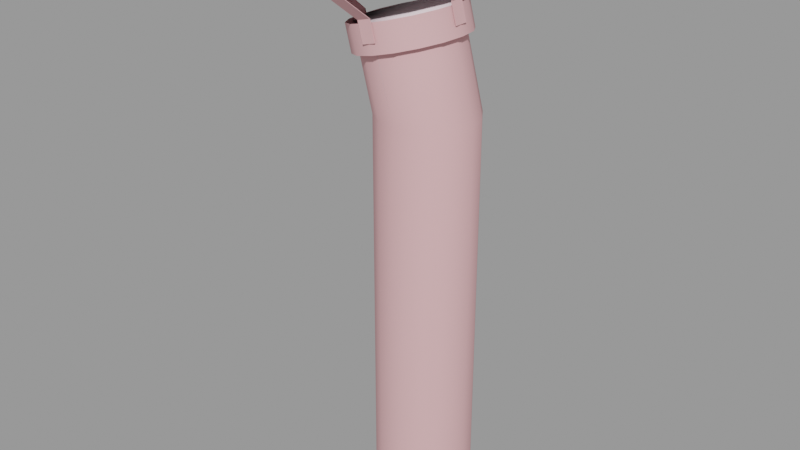 # Source: chimney005.blend  (saved by Blender 2.92.15; exported with 4.5.12 LTS)
import bpy
from mathutils import Matrix  # noqa: F401  (used for matrix-valued properties, if any)

bpy.ops.wm.read_factory_settings(use_empty=True)
scene = bpy.context.scene
scene.name = 'chimney005.qc'

# ---- collections
col_chimney005 = bpy.data.collections.new('chimney005'); scene.collection.children.link(col_chimney005)

# ---- materials (node trees are filled in below, after node groups)
mat_chimney005 = bpy.data.materials.new('chimney005')
mat_chimney005.use_transparent_shadow = False
mat_chimney005.diffuse_color = (0.7619, 0.4238, 0.4386, 1.0)
mat_phy = bpy.data.materials.new('  phy')
mat_phy.use_transparent_shadow = False
mat_phy.diffuse_color = (0.9306, 0.7692, 0.8204, 1.0)

# ---- material node trees

# ---- meshes
me_chimney005_reference = bpy.data.meshes.new('Chimney005_reference')
me_chimney005_reference.from_pydata([(-4.561, -8.125, 75.16), (-3.535, -12.13, 79.06), (-5.467, -12.13, 78.54), (-2.629, -8.125, 75.68), (-6.96, -4e-06, 87.98), (-9.196, -11.09, 78.58), (-4.76, -12.0, 79.76), (-15.47, 4.592, 76.9), (-6.96, -4e-06, 87.98), (-6.96, -4e-06, 87.98), (-15.47, 4.592, 76.9), (-16.35, -4e-06, 76.66), (-15.47, -4.592, 76.9), (-12.96, -8.485, 77.57), (-6.96, -4e-06, 87.98), (-6.96, -4e-06, 87.98), (-12.96, -8.485, 77.57), (-6.96, -4e-06, 87.98), (-6.96, -4e-06, 87.98), (-9.196, -11.09, 78.58), (-6.96, -4e-06, 87.98), (-6.96, -4e-06, 87.98), (-4.76, -12.0, 79.76), (-0.3243, -11.09, 80.95), (3.436, -8.485, 81.96), (-6.96, -4e-06, 87.98), (-6.96, -4e-06, 87.98), (3.436, -8.485, 81.96), (5.949, -4.592, 82.63), (6.831, -4e-06, 82.87), (-6.96, -4e-06, 87.98), (-6.96, -4e-06, 87.98), (6.831, -4e-06, 82.87), (5.949, 4.592, 82.63), (-6.96, -4e-06, 87.98), (-6.96, -4e-06, 87.98), (5.949, 4.592, 82.63), (3.436, 8.485, 81.96), (-6.96, -4e-06, 87.98), (-6.96, -4e-06, 87.98), (3.436, 8.485, 81.96), (-0.3243, 11.09, 80.95), (-6.96, -4e-06, 87.98), (-6.96, -4e-06, 87.98), (-0.3243, 11.09, 80.95), (-4.76, 12.0, 79.76), (-9.196, 11.09, 78.58), (-6.96, -4e-06, 87.98), (-6.96, -4e-06, 87.98), (-9.196, 11.09, 78.58), (-12.96, 8.485, 77.57), (5.297, -3e-06, 73.14), (3.816, -2.679, 72.75), (4.331, -3e-06, 72.88), (4.708, 3.061, 72.98), (3.816, 2.679, 72.75), (3.033, 5.657, 72.54), (2.35, 4.95, 72.35), (0.5265, 7.391, 71.86), (0.1568, 6.467, 71.76), (-2.431, 8.0, 71.07), (-2.431, 7.0, 71.07), (-5.388, 7.391, 70.28), (-5.018, 6.467, 70.38), (-7.895, 5.657, 69.61), (-7.212, 4.95, 69.79), (-9.57, 3.061, 69.16), (-8.677, 2.679, 69.4), (-10.16, -3e-06, 69.0), (-9.192, -3e-06, 69.26), (-9.57, -3.061, 69.16), (-8.677, -2.679, 69.4), (-7.895, -5.657, 69.61), (-7.212, -4.95, 69.79), (-5.388, -7.391, 70.28), (-5.018, -6.467, 70.38), (-2.431, -8.0, 71.07), (-2.431, -7.0, 71.07), (0.5265, -7.391, 71.86), (0.1568, -6.467, 71.76), (3.033, -5.657, 72.54), (2.35, -4.95, 72.35), (4.708, -3.061, 72.98), (0.0, 7.0, 62.0), (2.773, 6.467, 62.0), (5.124, 4.95, 62.0), (6.695, 2.679, 62.0), (7.247, -3e-06, 62.0), (6.695, -2.679, 62.0), (5.124, -4.95, 62.0), (2.773, -6.467, 62.0), (0.0, -7.0, 62.0), (-2.773, -6.467, 62.0), (-5.124, -4.95, 62.0), (-6.695, -2.679, 62.0), (-7.247, -3e-06, 62.0), (-6.695, 2.679, 62.0), (-5.124, 4.95, 62.0), (-2.773, 6.467, 62.0), (-0.06552, 11.09, 79.99), (-4.501, 12.0, 78.8), (3.695, 8.485, 81.0), (6.208, 4.592, 81.67), (7.09, -4e-06, 81.9), (6.208, -4.592, 81.67), (3.695, -8.485, 81.0), (-0.06552, -11.09, 79.99), (-4.501, -12.0, 78.8), (-8.937, -11.09, 77.61), (-12.7, -8.485, 76.6), (-15.21, -4.592, 75.93), (-16.09, -4e-06, 75.69), (-15.21, 4.592, 75.93), (-12.7, 8.485, 76.6), (-8.937, 11.09, 77.61), (-6.423, 7.391, 74.14), (-3.466, 8.0, 74.94), (-8.93, 5.657, 73.47), (-10.61, 3.061, 73.02), (-11.19, -3e-06, 72.86), (-10.61, -3.061, 73.02), (-8.93, -5.657, 73.47), (-6.423, -7.391, 74.14), (-3.466, -8.0, 74.94), (-0.5088, -7.391, 75.73), (1.998, -5.657, 76.4), (3.673, -3.061, 76.85), (4.261, -3e-06, 77.01), (3.673, 3.061, 76.85), (1.998, 5.657, 76.4), (-0.5088, 7.391, 75.73), (2.773, 6.467, 0.0), (0.0, 7.0, 0.0), (5.124, 4.95, 0.0), (6.695, 2.679, 0.0), (7.247, 0.0, 0.0), (6.695, -2.679, 0.0), (5.124, -4.95, 0.0), (2.773, -6.467, 0.0), (0.0, -7.0, 0.0), (-2.773, -6.467, 0.0), (-5.124, -4.95, 0.0), (-6.695, -2.679, 0.0), (-7.247, 0.0, 0.0), (-6.695, 2.679, 0.0), (-5.124, 4.95, 0.0), (-2.773, 6.467, 0.0), (-3.535, 12.12, 79.06), (-3.859, 12.12, 80.27), (-3.859, 12.0, 80.27), (-3.535, 12.0, 79.06), (-2.629, 8.0, 75.68), (-2.629, 8.125, 75.68), (-1.853, 8.125, 72.78), (-1.853, 8.0, 72.78), (-4.561, 8.125, 75.16), (-3.785, 8.125, 72.26), (-3.785, 8.0, 72.26), (-4.561, 8.0, 75.16), (-5.467, 12.12, 78.54), (-5.467, 12.0, 78.54), (-5.791, 12.12, 79.75), (-5.791, 12.0, 79.75), (-11.44, -1.0, 73.32), (-10.67, -1.0, 70.42), (-10.55, -1.0, 70.45), (-11.32, -1.0, 73.35), (-16.21, -1.0, 75.66), (-16.09, -1.0, 75.69), (-16.54, -1.0, 76.87), (-16.42, -1.0, 76.9), (-3.785, -8.0, 72.26), (-1.853, -8.125, 72.78), (-3.785, -8.125, 72.26), (-1.853, -8.0, 72.78), (-5.791, -12.13, 79.75), (-5.791, -12.0, 79.75), (-5.467, -12.0, 78.54), (-4.561, -8.0, 75.16), (-2.629, -8.0, 75.68), (-3.535, -12.0, 79.06), (-3.859, -12.13, 80.27), (-3.859, -12.0, 80.27), (4.253, -1.0, 77.52), (7.211, 1.0, 81.94), (7.211, -1.0, 81.94), (4.253, 1.0, 77.52), (4.908, -1.0, 74.59), (5.029, 1.0, 74.62), (5.029, -1.0, 74.62), (4.908, 1.0, 74.59), (6.887, -1.0, 83.14), (6.766, -1.0, 83.11), (7.09, -1.0, 81.9), (4.132, -1.0, 77.49), (4.132, 1.0, 77.49), (7.09, 1.0, 81.9), (6.887, 1.0, 83.14), (6.766, 1.0, 83.11), (-11.44, 1.0, 73.32), (-16.21, 1.0, 75.66), (-10.55, 1.0, 70.45), (-10.67, 1.0, 70.42), (-16.54, 1.0, 76.87), (-16.42, 1.0, 76.9), (-16.09, 1.0, 75.69), (-11.32, 1.0, 73.35)], [], [(0, 1, 2), (0, 3, 1), (4, 5, 6), (8, 9, 10), (10, 11, 9), (11, 12, 9), (9, 12, 13), (14, 15, 16), (15, 16, 5), (17, 18, 19), (20, 21, 22), (22, 23, 21), (21, 23, 24), (25, 26, 27), (27, 28, 26), (26, 28, 29), (30, 31, 32), (31, 32, 33), (34, 35, 36), (35, 36, 37), (38, 39, 40), (39, 40, 41), (42, 43, 44), (44, 45, 43), (43, 45, 46), (47, 48, 49), (49, 50, 48), (48, 50, 10), (51, 52, 53), (54, 51, 53), (54, 53, 55), (56, 54, 55), (56, 55, 57), (58, 56, 57), (58, 57, 59), (60, 58, 59), (60, 59, 61), (62, 60, 61), (62, 61, 63), (64, 62, 63), (64, 63, 65), (65, 66, 64), (65, 67, 66), (68, 66, 67), (68, 67, 69), (70, 68, 69), (70, 69, 71), (72, 70, 71), (72, 71, 73), (74, 72, 73), (74, 73, 75), (76, 74, 75), (76, 75, 77), (78, 76, 77), (78, 77, 79), (80, 78, 79), (80, 79, 81), (82, 80, 81), (82, 81, 52), (51, 82, 52), (59, 83, 61), (59, 84, 83), (57, 84, 59), (57, 85, 84), (55, 85, 57), (55, 86, 85), (55, 87, 86), (55, 53, 87), (53, 88, 87), (53, 52, 88), (52, 89, 88), (52, 81, 89), (81, 90, 89), (81, 79, 90), (79, 91, 90), (79, 77, 91), (77, 92, 91), (77, 75, 92), (75, 93, 92), (75, 73, 93), (73, 94, 93), (73, 71, 94), (71, 95, 94), (71, 69, 95), (69, 96, 95), (69, 67, 96), (65, 96, 67), (65, 97, 96), (65, 98, 97), (65, 63, 98), (63, 83, 98), (63, 61, 83), (45, 99, 100), (45, 44, 99), (44, 101, 99), (44, 40, 101), (40, 102, 101), (40, 36, 102), (36, 103, 102), (36, 32, 103), (32, 104, 103), (32, 28, 104), (28, 105, 104), (28, 27, 105), (27, 106, 105), (27, 23, 106), (23, 107, 106), (23, 22, 107), (22, 108, 107), (22, 19, 108), (19, 109, 108), (19, 16, 109), (16, 110, 109), (16, 12, 110), (12, 111, 110), (12, 11, 111), (11, 112, 111), (11, 10, 112), (10, 113, 112), (10, 50, 113), (50, 114, 113), (50, 49, 114), (49, 100, 114), (49, 45, 100), (60, 115, 116), (60, 62, 115), (62, 117, 115), (62, 64, 117), (64, 118, 117), (64, 66, 118), (66, 119, 118), (66, 68, 119), (68, 120, 119), (68, 70, 120), (70, 121, 120), (70, 72, 121), (72, 122, 121), (72, 74, 122), (74, 123, 122), (74, 76, 123), (76, 124, 123), (76, 78, 124), (78, 125, 124), (78, 80, 125), (80, 126, 125), (80, 82, 126), (82, 127, 126), (82, 51, 127), (51, 128, 127), (51, 54, 128), (54, 129, 128), (54, 56, 129), (56, 130, 129), (56, 58, 130), (58, 116, 130), (58, 60, 116), (83, 131, 132), (83, 84, 131), (84, 133, 131), (84, 85, 133), (85, 134, 133), (85, 86, 134), (86, 135, 134), (86, 87, 135), (87, 136, 135), (87, 88, 136), (88, 137, 136), (88, 89, 137), (89, 138, 137), (89, 90, 138), (90, 139, 138), (90, 91, 139), (91, 140, 139), (91, 92, 140), (92, 141, 140), (92, 93, 141), (93, 142, 141), (93, 94, 142), (94, 143, 142), (94, 95, 143), (95, 144, 143), (95, 96, 144), (96, 145, 144), (96, 97, 145), (97, 146, 145), (97, 98, 146), (98, 132, 146), (98, 83, 132), (147, 148, 149), (147, 149, 150), (151, 147, 150), (151, 152, 147), (151, 153, 152), (151, 154, 153), (155, 156, 157), (155, 157, 158), (158, 159, 155), (158, 160, 159), (160, 161, 159), (160, 162, 161), (163, 164, 165), (163, 165, 166), (166, 167, 163), (166, 168, 167), (168, 169, 167), (168, 170, 169), (171, 172, 173), (171, 174, 172), (2, 175, 176), (2, 176, 177), (178, 2, 177), (178, 0, 2), (178, 173, 0), (178, 171, 173), (3, 172, 174), (3, 174, 179), (179, 1, 3), (179, 180, 1), (180, 181, 1), (180, 182, 181), (0, 172, 3), (0, 173, 172), (1, 175, 2), (1, 181, 175), (183, 184, 185), (183, 186, 184), (187, 188, 189), (187, 190, 188), (185, 191, 192), (185, 192, 193), (194, 185, 193), (194, 183, 185), (194, 189, 183), (194, 187, 189), (186, 188, 190), (186, 190, 195), (195, 184, 186), (195, 196, 184), (196, 197, 184), (196, 198, 197), (183, 188, 186), (183, 189, 188), (184, 191, 185), (184, 197, 191), (152, 159, 147), (152, 155, 159), (154, 156, 153), (154, 157, 156), (152, 156, 155), (152, 153, 156), (159, 148, 147), (159, 161, 148), (199, 167, 200), (199, 163, 167), (201, 164, 202), (201, 165, 164), (200, 203, 204), (200, 204, 205), (206, 200, 205), (206, 199, 200), (206, 202, 199), (206, 201, 202), (199, 164, 163), (199, 202, 164), (167, 203, 200), (167, 169, 203)])
me_chimney005_reference.polygons.foreach_set('use_smooth', [True] * 266)
_k = set([(0, 2), (0, 3), (0, 173), (1, 2), (1, 3), (1, 175), (1, 181), (2, 175), (3, 172), (10, 11), (10, 50), (11, 12), (12, 110), (22, 23), (23, 106), (27, 28), (28, 104), (44, 45), (45, 100), (49, 50), (51, 54), (51, 82), (52, 53), (52, 81), (53, 55), (54, 56), (55, 57), (56, 58), (57, 59), (58, 60), (59, 61), (60, 62), (61, 63), (62, 64), (63, 65), (64, 66), (65, 67), (66, 68), (67, 69), (68, 70), (69, 71), (70, 72), (71, 73), (72, 74), (73, 75), (74, 76), (75, 77), (76, 78), (77, 79), (78, 80), (79, 81), (80, 82), (147, 148), (147, 152), (147, 159), (148, 159), (152, 153), (152, 155), (153, 154), (153, 156), (155, 156), (155, 159), (156, 157), (159, 161), (160, 161), (163, 164), (163, 167), (163, 199), (164, 165), (164, 202), (167, 169), (167, 200), (167, 203), (168, 169), (171, 173), (172, 173), (172, 174), (180, 181), (183, 185), (183, 186), (183, 189), (184, 185), (184, 186), (184, 191), (184, 197), (185, 191), (186, 188), (187, 189), (188, 189), (188, 190), (196, 197), (199, 200), (199, 202), (200, 203), (201, 202)])
me_chimney005_reference.attributes.new('sharp_edge', 'BOOLEAN', 'EDGE').data.foreach_set('value', [ (min(e.vertices), max(e.vertices)) in _k for e in me_chimney005_reference.edges])
_uv = me_chimney005_reference.uv_layers.new(name='UVMap')
_uv.uv.foreach_set('vector', [0.7578, 0.6744, 0.7682, 0.7435, 0.7406, 0.7358, 0.7578, 0.6744, 0.7854, 0.6821, 0.7682, 0.7435, 0.7564, 0.8799, 0.8586, 0.8373, 0.8676, 0.8796, 0.7564, 0.8799, 0.7564, 0.8799, 0.7129, 0.7793, 0.7129, 0.7793, 0.7552, 0.7703, 0.7564, 0.8799, 0.7552, 0.7703, 0.7977, 0.7782, 0.7564, 0.8799, 0.7564, 0.8799, 0.7977, 0.7782, 0.834, 0.8017, 0.7564, 0.8799, 0.7564, 0.8799, 0.834, 0.8017, 0.7564, 0.8799, 0.834, 0.8017, 0.8586, 0.8373, 0.7564, 0.8799, 0.7564, 0.8799, 0.8586, 0.8373, 0.7564, 0.8799, 0.7564, 0.8799, 0.8676, 0.8796, 0.8676, 0.8796, 0.8597, 0.9222, 0.7564, 0.8799, 0.7564, 0.8799, 0.8597, 0.9222, 0.8362, 0.9585, 0.7564, 0.8799, 0.7564, 0.8799, 0.8362, 0.9585, 0.8362, 0.9585, 0.8005, 0.983, 0.7564, 0.8799, 0.7564, 0.8799, 0.8005, 0.983, 0.7582, 0.992, 0.7564, 0.8799, 0.7564, 0.8799, 0.7582, 0.992, 0.7564, 0.8799, 0.7582, 0.992, 0.7157, 0.9841, 0.7564, 0.8799, 0.7564, 0.8799, 0.7157, 0.9841, 0.7564, 0.8799, 0.7157, 0.9841, 0.6794, 0.9606, 0.7564, 0.8799, 0.7564, 0.8799, 0.6794, 0.9606, 0.7564, 0.8799, 0.6794, 0.9606, 0.6549, 0.925, 0.7564, 0.8799, 0.7564, 0.8799, 0.6549, 0.925, 0.6549, 0.925, 0.6459, 0.8827, 0.7564, 0.8799, 0.7564, 0.8799, 0.6459, 0.8827, 0.6537, 0.8401, 0.7564, 0.8799, 0.7564, 0.8799, 0.6537, 0.8401, 0.6537, 0.8401, 0.6773, 0.8039, 0.7564, 0.8799, 0.7564, 0.8799, 0.6773, 0.8039, 0.7129, 0.7793, 0.5288, 0.992, 0.4917, 0.9708, 0.5288, 0.9782, 0.5712, 0.9836, 0.5288, 0.992, 0.5288, 0.9782, 0.5712, 0.9836, 0.5288, 0.9782, 0.5659, 0.9708, 0.6072, 0.9595, 0.5712, 0.9836, 0.5659, 0.9708, 0.6072, 0.9595, 0.5659, 0.9708, 0.5974, 0.9497, 0.6312, 0.9236, 0.6072, 0.9595, 0.5974, 0.9497, 0.6312, 0.9236, 0.5974, 0.9497, 0.6184, 0.9183, 0.6397, 0.8812, 0.6312, 0.9236, 0.6184, 0.9183, 0.6397, 0.8812, 0.6184, 0.9183, 0.6258, 0.8812, 0.6312, 0.8387, 0.6397, 0.8812, 0.6258, 0.8812, 0.6312, 0.8387, 0.6258, 0.8812, 0.6184, 0.844, 0.6072, 0.8028, 0.6312, 0.8387, 0.6184, 0.844, 0.6072, 0.8028, 0.6184, 0.844, 0.5974, 0.8126, 0.5974, 0.8126, 0.5712, 0.7787, 0.6072, 0.8028, 0.5974, 0.8126, 0.5659, 0.7915, 0.5712, 0.7787, 0.5288, 0.7703, 0.5712, 0.7787, 0.5659, 0.7915, 0.5288, 0.7703, 0.5659, 0.7915, 0.5288, 0.7842, 0.4864, 0.7787, 0.5288, 0.7703, 0.5288, 0.7842, 0.4864, 0.7787, 0.5288, 0.7842, 0.4917, 0.7915, 0.4504, 0.8028, 0.4864, 0.7787, 0.4917, 0.7915, 0.4504, 0.8028, 0.4917, 0.7915, 0.4602, 0.8126, 0.4264, 0.8387, 0.4504, 0.8028, 0.4602, 0.8126, 0.4264, 0.8387, 0.4602, 0.8126, 0.4392, 0.844, 0.418, 0.8812, 0.4264, 0.8387, 0.4392, 0.844, 0.418, 0.8812, 0.4392, 0.844, 0.4318, 0.8812, 0.4264, 0.9236, 0.418, 0.8812, 0.4318, 0.8812, 0.4264, 0.9236, 0.4318, 0.8812, 0.4392, 0.9183, 0.4504, 0.9595, 0.4264, 0.9236, 0.4392, 0.9183, 0.4504, 0.9595, 0.4392, 0.9183, 0.4602, 0.9497, 0.4864, 0.9836, 0.4504, 0.9595, 0.4602, 0.9497, 0.4864, 0.9836, 0.4602, 0.9497, 0.4917, 0.9708, 0.5288, 0.992, 0.4864, 0.9836, 0.4917, 0.9708, 0.3819, 0.9488, 0.4073, 0.8796, 0.4066, 0.9489, 0.3819, 0.9488, 0.3827, 0.8742, 0.4073, 0.8796, 0.3572, 0.9486, 0.3827, 0.8742, 0.3819, 0.9488, 0.3572, 0.9486, 0.3578, 0.8695, 0.3827, 0.8742, 0.3324, 0.9485, 0.3578, 0.8695, 0.3572, 0.9486, 0.3324, 0.9485, 0.3327, 0.8664, 0.3578, 0.8695, 0.3324, 0.9485, 0.3075, 0.8653, 0.3327, 0.8664, 0.3324, 0.9485, 0.3075, 0.9485, 0.3075, 0.8653, 0.3075, 0.9485, 0.2823, 0.8664, 0.3075, 0.8653, 0.3075, 0.9485, 0.2826, 0.9485, 0.2823, 0.8664, 0.2826, 0.9485, 0.2572, 0.8695, 0.2823, 0.8664, 0.2826, 0.9485, 0.2578, 0.9486, 0.2572, 0.8695, 0.2578, 0.9486, 0.2323, 0.8742, 0.2572, 0.8695, 0.2578, 0.9486, 0.2331, 0.9488, 0.2323, 0.8742, 0.2331, 0.9488, 0.2077, 0.8796, 0.2323, 0.8742, 0.2331, 0.9488, 0.2084, 0.9489, 0.2077, 0.8796, 0.2084, 0.9489, 0.1832, 0.8851, 0.2077, 0.8796, 0.2084, 0.9489, 0.1839, 0.9491, 0.1832, 0.8851, 0.1839, 0.9491, 0.159, 0.8897, 0.1832, 0.8851, 0.1839, 0.9491, 0.1594, 0.9493, 0.159, 0.8897, 0.1594, 0.9493, 0.1348, 0.8928, 0.159, 0.8897, 0.1594, 0.9493, 0.135, 0.9494, 0.1348, 0.8928, 0.135, 0.9494, 0.1106, 0.8939, 0.1348, 0.8928, 0.135, 0.9494, 0.1106, 0.9494, 0.1106, 0.8939, 0.1106, 0.9494, 0.08651, 0.8928, 0.1106, 0.8939, 0.1106, 0.9494, 0.08629, 0.9494, 0.08651, 0.8928, 0.0619, 0.9493, 0.08651, 0.8928, 0.08629, 0.9494, 0.0619, 0.9493, 0.06233, 0.8897, 0.08651, 0.8928, 0.0619, 0.9493, 0.03805, 0.8851, 0.06233, 0.8897, 0.0619, 0.9493, 0.03743, 0.9491, 0.03805, 0.8851, 0.03743, 0.9491, 0.01362, 0.8796, 0.03805, 0.8851, 0.03743, 0.9491, 0.01288, 0.9489, 0.01362, 0.8796, 0.4059, 0.9892, 0.3813, 0.9815, 0.4059, 0.9818, 0.4059, 0.9892, 0.3813, 0.9889, 0.3813, 0.9815, 0.3813, 0.9889, 0.3567, 0.9813, 0.3813, 0.9815, 0.3813, 0.9889, 0.3567, 0.9887, 0.3567, 0.9813, 0.3567, 0.9887, 0.3321, 0.9811, 0.3567, 0.9813, 0.3567, 0.9887, 0.3321, 0.9885, 0.3321, 0.9811, 0.3321, 0.9885, 0.3075, 0.981, 0.3321, 0.9811, 0.3321, 0.9885, 0.3075, 0.9884, 0.3075, 0.981, 0.3075, 0.9884, 0.2829, 0.9811, 0.3075, 0.981, 0.3075, 0.9884, 0.2829, 0.9885, 0.2829, 0.9811, 0.2829, 0.9885, 0.2583, 0.9813, 0.2829, 0.9811, 0.2829, 0.9885, 0.2583, 0.9887, 0.2583, 0.9813, 0.2583, 0.9887, 0.2337, 0.9815, 0.2583, 0.9813, 0.2583, 0.9887, 0.2337, 0.9889, 0.2337, 0.9815, 0.2337, 0.9889, 0.209, 0.9818, 0.2337, 0.9815, 0.2337, 0.9889, 0.2091, 0.9892, 0.209, 0.9818, 0.2091, 0.9892, 0.1844, 0.9821, 0.209, 0.9818, 0.2091, 0.9892, 0.1845, 0.9895, 0.1844, 0.9821, 0.1845, 0.9895, 0.1598, 0.9824, 0.1844, 0.9821, 0.1845, 0.9895, 0.1599, 0.9897, 0.1598, 0.9824, 0.1599, 0.9897, 0.1352, 0.9825, 0.1598, 0.9824, 0.1599, 0.9897, 0.1353, 0.9899, 0.1352, 0.9825, 0.1353, 0.9899, 0.1106, 0.9826, 0.1352, 0.9825, 0.1353, 0.9899, 0.1106, 0.99, 0.1106, 0.9826, 0.1106, 0.99, 0.08604, 0.9825, 0.1106, 0.9826, 0.1106, 0.99, 0.08603, 0.9899, 0.08604, 0.9825, 0.08603, 0.9899, 0.06145, 0.9824, 0.08604, 0.9825, 0.08603, 0.9899, 0.06141, 0.9897, 0.06145, 0.9824, 0.06141, 0.9897, 0.03684, 0.9821, 0.06145, 0.9824, 0.06141, 0.9897, 0.0368, 0.9895, 0.03684, 0.9821, 0.0368, 0.9895, 0.01224, 0.9818, 0.03684, 0.9821, 0.0368, 0.9895, 0.0122, 0.9892, 0.01224, 0.9818, 0.0128, 0.9489, 0.03711, 0.9787, 0.01253, 0.9785, 0.0128, 0.9489, 0.03736, 0.9491, 0.03711, 0.9787, 0.03736, 0.9491, 0.06165, 0.9788, 0.03711, 0.9787, 0.03736, 0.9491, 0.06184, 0.9493, 0.06165, 0.9788, 0.06184, 0.9493, 0.08615, 0.979, 0.06165, 0.9788, 0.06184, 0.9493, 0.08626, 0.9494, 0.08615, 0.979, 0.08626, 0.9494, 0.1106, 0.979, 0.08615, 0.979, 0.08626, 0.9494, 0.1106, 0.9495, 0.1106, 0.979, 0.1106, 0.9495, 0.1351, 0.979, 0.1106, 0.979, 0.1106, 0.9495, 0.135, 0.9494, 0.1351, 0.979, 0.135, 0.9494, 0.1596, 0.9788, 0.1351, 0.979, 0.135, 0.9494, 0.1594, 0.9493, 0.1596, 0.9788, 0.1594, 0.9493, 0.1842, 0.9787, 0.1596, 0.9788, 0.1594, 0.9493, 0.1839, 0.9491, 0.1842, 0.9787, 0.1839, 0.9491, 0.2088, 0.9785, 0.1842, 0.9787, 0.1839, 0.9491, 0.2085, 0.9489, 0.2088, 0.9785, 0.2085, 0.9489, 0.2334, 0.9783, 0.2088, 0.9785, 0.2085, 0.9489, 0.2331, 0.9488, 0.2334, 0.9783, 0.2331, 0.9488, 0.2581, 0.9781, 0.2334, 0.9783, 0.2331, 0.9488, 0.2579, 0.9486, 0.2581, 0.9781, 0.2579, 0.9486, 0.2828, 0.978, 0.2581, 0.9781, 0.2579, 0.9486, 0.2827, 0.9485, 0.2828, 0.978, 0.2827, 0.9485, 0.3075, 0.978, 0.2828, 0.978, 0.2827, 0.9485, 0.3075, 0.9484, 0.3075, 0.978, 0.3075, 0.9484, 0.3322, 0.978, 0.3075, 0.978, 0.3075, 0.9484, 0.3323, 0.9485, 0.3322, 0.978, 0.3323, 0.9485, 0.3569, 0.9781, 0.3322, 0.978, 0.3323, 0.9485, 0.3571, 0.9486, 0.3569, 0.9781, 0.3571, 0.9486, 0.3816, 0.9783, 0.3569, 0.9781, 0.3571, 0.9486, 0.3818, 0.9488, 0.3816, 0.9783, 0.3818, 0.9488, 0.4062, 0.9785, 0.3816, 0.9783, 0.3818, 0.9488, 0.4065, 0.9489, 0.4062, 0.9785, 0.4051, 0.8547, 0.3798, 0.09973, 0.4051, 0.09973, 0.4051, 0.8547, 0.3798, 0.8547, 0.3798, 0.09973, 0.3798, 0.8547, 0.355, 0.09973, 0.3798, 0.09973, 0.3798, 0.8547, 0.355, 0.8547, 0.355, 0.09973, 0.355, 0.8547, 0.3309, 0.09973, 0.355, 0.09973, 0.355, 0.8547, 0.3309, 0.8547, 0.3309, 0.09973, 0.3309, 0.8547, 0.3071, 0.09973, 0.3309, 0.09973, 0.3309, 0.8547, 0.3071, 0.8547, 0.3071, 0.09973, 0.3071, 0.8547, 0.2834, 0.09973, 0.3071, 0.09973, 0.3071, 0.8547, 0.2834, 0.8547, 0.2834, 0.09973, 0.2834, 0.8547, 0.2592, 0.09973, 0.2834, 0.09973, 0.2834, 0.8547, 0.2592, 0.8547, 0.2592, 0.09973, 0.2592, 0.8547, 0.2344, 0.09973, 0.2592, 0.09973, 0.2592, 0.8547, 0.2344, 0.8547, 0.2344, 0.09973, 0.2344, 0.8547, 0.2091, 0.09973, 0.2344, 0.09973, 0.2344, 0.8547, 0.2091, 0.8547, 0.2091, 0.09973, 0.2091, 0.8547, 0.1838, 0.09973, 0.2091, 0.09973, 0.2091, 0.8547, 0.1838, 0.8547, 0.1838, 0.09973, 0.1838, 0.8547, 0.159, 0.09973, 0.1838, 0.09973, 0.1838, 0.8547, 0.159, 0.8547, 0.159, 0.09973, 0.159, 0.8547, 0.1348, 0.09973, 0.159, 0.09973, 0.159, 0.8547, 0.1348, 0.8547, 0.1348, 0.09973, 0.1348, 0.8547, 0.1111, 0.09973, 0.1348, 0.09973, 0.1348, 0.8547, 0.1111, 0.8547, 0.1111, 0.09973, 0.1111, 0.8547, 0.08733, 0.09973, 0.1111, 0.09973, 0.1111, 0.8547, 0.08733, 0.8547, 0.08733, 0.09973, 0.08733, 0.8547, 0.06315, 0.09973, 0.08733, 0.09973, 0.08733, 0.8547, 0.06315, 0.8547, 0.06315, 0.09973, 0.06315, 0.8547, 0.03834, 0.09973, 0.06315, 0.09973, 0.06315, 0.8547, 0.03834, 0.8547, 0.03834, 0.09973, 0.03834, 0.8547, 0.01306, 0.09973, 0.03834, 0.09973, 0.03834, 0.8547, 0.01306, 0.8547, 0.01306, 0.09973, 0.5413, 0.7399, 0.5413, 0.7601, 0.5392, 0.7601, 0.5413, 0.7399, 0.5392, 0.7601, 0.5392, 0.7399, 0.4744, 0.6832, 0.5413, 0.7399, 0.5392, 0.7399, 0.4744, 0.6832, 0.4765, 0.6832, 0.5413, 0.7399, 0.4744, 0.6832, 0.4765, 0.6346, 0.4765, 0.6832, 0.4744, 0.6832, 0.4744, 0.6346, 0.4765, 0.6346, 0.7351, 0.6832, 0.7351, 0.6346, 0.7371, 0.6346, 0.7351, 0.6832, 0.7371, 0.6346, 0.7371, 0.6832, 0.7371, 0.6832, 0.6703, 0.7399, 0.7351, 0.6832, 0.7371, 0.6832, 0.6723, 0.7399, 0.6703, 0.7399, 0.6723, 0.7399, 0.6703, 0.7601, 0.6703, 0.7399, 0.6723, 0.7399, 0.6723, 0.7601, 0.6703, 0.7601, 0.6693, 0.6907, 0.6843, 0.6346, 0.6867, 0.6352, 0.6693, 0.6907, 0.6867, 0.6352, 0.6716, 0.6913, 0.6716, 0.6913, 0.5769, 0.7361, 0.6693, 0.6907, 0.6716, 0.6913, 0.5792, 0.7367, 0.5769, 0.7361, 0.5792, 0.7367, 0.5706, 0.7595, 0.5769, 0.7361, 0.5792, 0.7367, 0.573, 0.7601, 0.5706, 0.7595, 0.829, 0.63, 0.7994, 0.6282, 0.829, 0.6282, 0.829, 0.63, 0.7994, 0.63, 0.7994, 0.6282, 0.5448, 0.7399, 0.5448, 0.7601, 0.5428, 0.7601, 0.5448, 0.7399, 0.5428, 0.7601, 0.5428, 0.7399, 0.478, 0.6832, 0.5448, 0.7399, 0.5428, 0.7399, 0.478, 0.6832, 0.48, 0.6832, 0.5448, 0.7399, 0.478, 0.6832, 0.48, 0.6346, 0.48, 0.6832, 0.478, 0.6832, 0.478, 0.6346, 0.48, 0.6346, 0.7395, 0.6832, 0.7395, 0.6346, 0.7415, 0.6346, 0.7395, 0.6832, 0.7415, 0.6346, 0.7415, 0.6832, 0.7415, 0.6832, 0.6747, 0.7399, 0.7395, 0.6832, 0.7415, 0.6832, 0.6767, 0.7399, 0.6747, 0.7399, 0.6767, 0.7399, 0.6747, 0.7601, 0.6747, 0.7399, 0.6767, 0.7399, 0.6767, 0.7601, 0.6747, 0.7601, 0.7578, 0.6744, 0.7964, 0.6422, 0.7854, 0.6821, 0.7578, 0.6744, 0.7689, 0.6346, 0.7964, 0.6422, 0.7682, 0.7435, 0.736, 0.7524, 0.7406, 0.7358, 0.7682, 0.7435, 0.7636, 0.7601, 0.736, 0.7524, 0.8319, 0.677, 0.8613, 0.7424, 0.8319, 0.7424, 0.8319, 0.677, 0.8613, 0.677, 0.8613, 0.7424, 0.7994, 0.6302, 0.829, 0.632, 0.7994, 0.632, 0.7994, 0.6302, 0.829, 0.6302, 0.829, 0.632, 0.5525, 0.7424, 0.5478, 0.7601, 0.546, 0.7596, 0.5525, 0.7424, 0.546, 0.7596, 0.5508, 0.7419, 0.5074, 0.6771, 0.5525, 0.7424, 0.5508, 0.7419, 0.5074, 0.6771, 0.5091, 0.6776, 0.5525, 0.7424, 0.5074, 0.6771, 0.5205, 0.635, 0.5091, 0.6776, 0.5074, 0.6771, 0.5188, 0.6346, 0.5205, 0.635, 0.706, 0.6776, 0.6946, 0.635, 0.6963, 0.6346, 0.706, 0.6776, 0.6963, 0.6346, 0.7077, 0.6771, 0.7077, 0.6771, 0.6625, 0.7424, 0.706, 0.6776, 0.7077, 0.6771, 0.6643, 0.7419, 0.6625, 0.7424, 0.6643, 0.7419, 0.6673, 0.7601, 0.6625, 0.7424, 0.6643, 0.7419, 0.6691, 0.7596, 0.6673, 0.7601, 0.8319, 0.677, 0.8613, 0.6346, 0.8613, 0.677, 0.8319, 0.677, 0.8319, 0.6346, 0.8613, 0.6346, 0.8613, 0.7424, 0.8319, 0.7601, 0.8319, 0.7424, 0.8613, 0.7424, 0.8613, 0.7601, 0.8319, 0.7601, 0.8757, 0.6821, 0.9204, 0.7358, 0.8928, 0.7435, 0.8757, 0.6821, 0.9033, 0.6744, 0.9204, 0.7358, 0.7994, 0.6261, 0.829, 0.6279, 0.7994, 0.6279, 0.7994, 0.6261, 0.829, 0.6261, 0.829, 0.6279, 0.8757, 0.6821, 0.8922, 0.6346, 0.9033, 0.6744, 0.8757, 0.6821, 0.8646, 0.6422, 0.8922, 0.6346, 0.9204, 0.7358, 0.8975, 0.7601, 0.8928, 0.7435, 0.9204, 0.7358, 0.9251, 0.7524, 0.8975, 0.7601, 0.7996, 0.677, 0.829, 0.7424, 0.7996, 0.7424, 0.7996, 0.677, 0.829, 0.677, 0.829, 0.7424, 0.829, 0.6341, 0.7994, 0.6323, 0.829, 0.6323, 0.829, 0.6341, 0.7994, 0.6341, 0.7994, 0.6323, 0.5313, 0.7361, 0.5376, 0.7595, 0.5353, 0.7601, 0.5313, 0.7361, 0.5353, 0.7601, 0.529, 0.7367, 0.4366, 0.6913, 0.5313, 0.7361, 0.529, 0.7367, 0.4366, 0.6913, 0.439, 0.6907, 0.5313, 0.7361, 0.4366, 0.6913, 0.4239, 0.6346, 0.439, 0.6907, 0.4366, 0.6913, 0.4216, 0.6352, 0.4239, 0.6346, 0.7996, 0.677, 0.829, 0.6346, 0.829, 0.677, 0.7996, 0.677, 0.7996, 0.6346, 0.829, 0.6346, 0.829, 0.7424, 0.7996, 0.7601, 0.7996, 0.7424, 0.829, 0.7424, 0.829, 0.7601, 0.7996, 0.7601])
_uv.active_render = True
_uv = me_chimney005_reference.uv_layers.new(name='lightmap')
_uv.uv.foreach_set('vector', [0.4108, 0.1196, 0.3549, 0.2343, 0.4108, 0.2343, 0.06083, 0.3519, 0.1166, 0.3519, 0.1166, 0.2373, 0.002002, 0.7049, 0.2343, 0.7049, 0.2343, 0.5902, 0.7049, 0.9432, 0.7049, 0.9475, 0.4726, 0.9475, 0.7049, 0.2343, 0.5902, 0.2343, 0.7049, 0.002002, 0.2373, 0.7049, 0.3519, 0.7049, 0.3519, 0.4726, 0.5872, 0.002002, 0.5872, 0.2343, 0.4726, 0.2343, 0.9402, 0.9505, 0.9402, 0.9549, 0.7079, 0.9549, 0.2333, 0.5892, 0.001001, 0.7039, 0.001001, 0.5892, 0.9432, 0.3519, 0.9475, 0.3519, 0.9475, 0.1196, 0.7049, 0.9505, 0.7049, 0.9549, 0.4726, 0.9549, 0.2343, 0.4726, 0.2343, 0.5872, 0.002002, 0.5872, 0.5892, 0.2333, 0.5892, 0.001001, 0.7039, 0.001001, 0.7069, 0.9539, 0.7069, 0.9495, 0.9392, 0.9495, 0.5902, 0.4696, 0.7049, 0.4696, 0.7049, 0.2373, 0.5872, 0.2373, 0.5872, 0.4696, 0.4726, 0.4696, 0.9402, 0.9432, 0.9402, 0.9475, 0.7079, 0.9475, 0.5892, 0.4686, 0.7039, 0.2363, 0.5892, 0.2363, 0.4716, 0.9539, 0.4716, 0.9495, 0.7039, 0.9495, 0.4716, 0.4686, 0.4716, 0.2363, 0.5862, 0.2363, 0.7069, 0.9465, 0.7069, 0.9422, 0.9392, 0.9422, 0.3549, 0.5872, 0.5872, 0.4726, 0.5872, 0.5872, 0.9465, 0.1186, 0.9422, 0.1186, 0.9422, 0.3509, 0.001001, 0.4716, 0.001001, 0.5862, 0.2333, 0.4716, 0.4716, 0.2333, 0.5862, 0.001001, 0.4716, 0.001001, 0.4716, 0.9465, 0.4716, 0.9422, 0.7039, 0.9422, 0.2363, 0.4716, 0.3509, 0.4716, 0.2363, 0.7039, 0.5862, 0.4716, 0.3539, 0.5862, 0.3539, 0.4716, 0.3255, 0.05782, 0.3519, 0.002002, 0.3519, 0.05782, 0.2637, 0.002002, 0.2373, 0.05782, 0.2637, 0.05782, 0.2373, 0.2343, 0.2637, 0.1785, 0.2637, 0.2343, 0.2931, 0.1785, 0.2667, 0.2343, 0.2931, 0.2343, 0.4138, 0.05782, 0.4402, 0.002002, 0.4402, 0.05782, 0.4108, 0.002002, 0.3844, 0.05782, 0.4108, 0.05782, 0.2961, 0.2343, 0.3225, 0.1785, 0.3225, 0.2343, 0.3519, 0.1785, 0.3255, 0.2343, 0.3519, 0.2343, 0.3549, 0.05782, 0.3814, 0.002002, 0.3814, 0.05782, 0.4108, 0.06083, 0.3844, 0.1166, 0.4108, 0.1166, 0.3549, 0.1166, 0.3814, 0.06083, 0.3814, 0.1166, 0.3225, 0.002002, 0.2961, 0.05782, 0.3225, 0.05782, 0.2667, 0.05782, 0.2931, 0.002002, 0.2931, 0.05782, 0.2951, 0.001001, 0.2951, 0.05682, 0.3215, 0.001001, 0.3245, 0.05682, 0.3245, 0.001001, 0.3509, 0.001001, 0.4402, 0.06083, 0.4138, 0.1166, 0.4402, 0.1166, 0.4432, 0.1166, 0.4696, 0.06083, 0.4696, 0.1166, 0.2363, 0.05682, 0.2627, 0.001001, 0.2363, 0.001001, 0.2921, 0.001001, 0.2657, 0.05682, 0.2657, 0.001001, 0.4128, 0.1156, 0.4392, 0.05982, 0.4128, 0.05982, 0.4686, 0.05982, 0.4422, 0.1156, 0.4422, 0.05982, 0.4696, 0.002002, 0.4432, 0.05782, 0.4696, 0.05782, 0.3804, 0.05982, 0.3539, 0.1156, 0.3539, 0.05982, 0.3834, 0.1156, 0.4098, 0.05982, 0.3834, 0.05982, 0.4392, 0.001001, 0.4128, 0.05682, 0.4128, 0.001001, 0.4422, 0.05682, 0.4686, 0.001001, 0.4422, 0.001001, 0.3804, 0.001001, 0.3539, 0.05682, 0.3539, 0.001001, 0.3834, 0.05682, 0.4098, 0.001001, 0.3834, 0.001001, 0.3215, 0.1775, 0.2951, 0.2333, 0.2951, 0.1775, 0.3245, 0.2333, 0.3509, 0.1775, 0.3245, 0.1775, 0.2627, 0.1775, 0.2363, 0.2333, 0.2363, 0.1775, 0.2657, 0.2333, 0.2921, 0.1775, 0.2657, 0.1775, 0.4696, 0.7079, 0.2373, 0.7637, 0.4696, 0.7637, 0.8814, 0.002002, 0.8255, 0.2343, 0.8814, 0.2343, 0.4696, 0.9432, 0.2373, 0.999, 0.4696, 0.999, 0.8814, 0.2373, 0.8255, 0.4696, 0.8814, 0.4696, 0.2343, 0.8255, 0.002002, 0.8814, 0.2343, 0.8814, 0.8814, 0.4726, 0.8255, 0.7049, 0.8814, 0.7049, 0.2373, 0.8814, 0.4696, 0.8255, 0.4696, 0.8814, 0.8844, 0.2343, 0.9402, 0.2343, 0.9402, 0.002002, 0.8834, 0.2333, 0.9392, 0.001001, 0.8834, 0.001001, 0.2363, 0.8804, 0.2363, 0.8245, 0.4686, 0.8245, 0.8245, 0.7039, 0.8245, 0.4716, 0.8804, 0.4716, 0.001001, 0.8804, 0.001001, 0.8245, 0.2333, 0.8245, 0.8245, 0.4686, 0.8245, 0.2363, 0.8804, 0.2363, 0.2363, 0.998, 0.2363, 0.9422, 0.4686, 0.9422, 0.8245, 0.2333, 0.8245, 0.001001, 0.8804, 0.001001, 0.4696, 0.7667, 0.4696, 0.8225, 0.2373, 0.8225, 0.4686, 0.7657, 0.2363, 0.7657, 0.2363, 0.8215, 0.7079, 0.4696, 0.7637, 0.4696, 0.7637, 0.2373, 0.4726, 0.7637, 0.7049, 0.7637, 0.7049, 0.7079, 0.7079, 0.7049, 0.7637, 0.7049, 0.7637, 0.4726, 0.002002, 0.999, 0.2343, 0.9432, 0.2343, 0.999, 0.7667, 0.4696, 0.8225, 0.4696, 0.8225, 0.2373, 0.002002, 0.8225, 0.2343, 0.7667, 0.2343, 0.8225, 0.7667, 0.7049, 0.8225, 0.7049, 0.8225, 0.4726, 0.7657, 0.7039, 0.8215, 0.4716, 0.7657, 0.4716, 0.001001, 0.8215, 0.001001, 0.7657, 0.2333, 0.7657, 0.8215, 0.2363, 0.7657, 0.4686, 0.7657, 0.2363, 0.2333, 0.9422, 0.001001, 0.9422, 0.001001, 0.998, 0.7069, 0.7039, 0.7627, 0.4716, 0.7069, 0.4716, 0.4716, 0.7627, 0.4716, 0.7069, 0.7039, 0.7069, 0.7069, 0.4686, 0.7627, 0.2363, 0.7069, 0.2363, 0.2363, 0.7627, 0.2363, 0.7069, 0.4686, 0.7069, 0.1491, 0.2343, 0.1755, 0.1196, 0.1755, 0.2343, 0.2343, 0.1196, 0.2343, 0.2343, 0.2079, 0.2343, 0.1196, 0.2343, 0.1461, 0.1196, 0.1461, 0.2343, 0.08723, 0.002002, 0.08723, 0.1166, 0.06083, 0.1166, 0.08623, 0.001001, 0.05982, 0.1156, 0.05982, 0.001001, 0.1166, 0.002002, 0.1166, 0.1166, 0.09024, 0.1166, 0.1785, 0.2343, 0.2049, 0.1196, 0.2049, 0.2343, 0.02841, 0.002002, 0.02841, 0.1166, 0.002002, 0.1166, 0.03141, 0.1166, 0.05782, 0.002002, 0.05782, 0.1166, 0.2049, 0.002002, 0.2049, 0.1166, 0.1785, 0.1166, 0.1156, 0.001001, 0.08924, 0.1156, 0.08924, 0.001001, 0.001001, 0.1156, 0.001001, 0.001001, 0.02741, 0.001001, 0.05682, 0.001001, 0.03041, 0.1156, 0.03041, 0.001001, 0.1775, 0.1156, 0.1775, 0.001001, 0.2039, 0.001001, 0.1196, 0.1166, 0.1461, 0.002002, 0.1461, 0.1166, 0.2343, 0.002002, 0.2343, 0.1166, 0.2079, 0.1166, 0.2333, 0.001001, 0.2069, 0.1156, 0.2069, 0.001001, 0.1186, 0.1156, 0.1186, 0.001001, 0.1451, 0.001001, 0.1491, 0.1166, 0.1755, 0.002002, 0.1755, 0.1166, 0.1481, 0.1156, 0.1481, 0.001001, 0.1745, 0.001001, 0.06083, 0.2343, 0.08723, 0.1196, 0.08723, 0.2343, 0.05982, 0.2333, 0.05982, 0.1186, 0.08623, 0.1186, 0.09024, 0.2343, 0.1166, 0.1196, 0.1166, 0.2343, 0.08924, 0.2333, 0.08924, 0.1186, 0.1156, 0.1186, 0.002002, 0.2343, 0.02841, 0.1196, 0.02841, 0.2343, 0.001001, 0.2333, 0.001001, 0.1186, 0.02741, 0.1186, 0.03141, 0.2343, 0.05782, 0.1196, 0.05782, 0.2343, 0.03041, 0.2333, 0.03041, 0.1186, 0.05682, 0.1186, 0.2039, 0.1186, 0.1775, 0.2333, 0.1775, 0.1186, 0.2069, 0.2333, 0.2069, 0.1186, 0.2333, 0.1186, 0.1451, 0.1186, 0.1186, 0.2333, 0.1186, 0.1186, 0.1481, 0.2333, 0.1481, 0.1186, 0.1745, 0.1186, 0.2343, 0.2373, 0.1785, 0.3519, 0.2343, 0.3519, 0.1196, 0.3519, 0.1755, 0.3519, 0.1755, 0.2373, 0.4696, 0.3549, 0.4138, 0.4696, 0.4696, 0.4696, 0.8255, 0.8225, 0.8814, 0.8225, 0.8814, 0.7079, 0.9402, 0.7079, 0.8844, 0.8225, 0.9402, 0.8225, 0.3549, 0.4696, 0.4108, 0.4696, 0.4108, 0.3549, 0.8245, 0.8215, 0.8804, 0.7069, 0.8245, 0.7069, 0.1196, 0.4696, 0.1755, 0.4696, 0.1755, 0.3549, 0.3519, 0.2373, 0.2961, 0.3519, 0.3519, 0.3519, 0.2373, 0.3519, 0.2931, 0.3519, 0.2931, 0.2373, 0.4108, 0.2373, 0.3549, 0.3519, 0.4108, 0.3519, 0.4138, 0.3519, 0.4696, 0.3519, 0.4696, 0.2373, 0.3519, 0.3549, 0.2961, 0.4696, 0.3519, 0.4696, 0.9392, 0.7069, 0.8834, 0.7069, 0.8834, 0.8215, 0.3539, 0.4686, 0.4098, 0.3539, 0.3539, 0.3539, 0.2373, 0.4696, 0.2931, 0.4696, 0.2931, 0.3549, 0.4128, 0.4686, 0.4686, 0.3539, 0.4128, 0.3539, 0.2921, 0.3539, 0.2363, 0.3539, 0.2363, 0.4686, 0.05782, 0.3549, 0.002002, 0.4696, 0.05782, 0.4696, 0.3509, 0.3539, 0.2951, 0.3539, 0.2951, 0.4686, 0.3539, 0.3509, 0.4098, 0.2363, 0.3539, 0.2363, 0.4686, 0.2363, 0.4128, 0.2363, 0.4128, 0.3509, 0.2363, 0.3509, 0.2921, 0.2363, 0.2363, 0.2363, 0.3509, 0.2363, 0.2951, 0.2363, 0.2951, 0.3509, 0.1186, 0.4686, 0.1745, 0.3539, 0.1186, 0.3539, 0.1785, 0.4696, 0.2343, 0.4696, 0.2343, 0.3549, 0.1775, 0.4686, 0.2333, 0.3539, 0.1775, 0.3539, 0.05682, 0.3539, 0.001001, 0.3539, 0.001001, 0.4686, 0.1166, 0.3549, 0.06083, 0.4696, 0.1166, 0.4696, 0.1156, 0.3539, 0.05982, 0.3539, 0.05982, 0.4686, 0.1186, 0.3509, 0.1745, 0.2363, 0.1186, 0.2363, 0.2333, 0.2363, 0.1775, 0.2363, 0.1775, 0.3509, 0.8225, 0.7079, 0.7667, 0.9402, 0.8225, 0.9402, 0.5902, 0.7049, 0.6461, 0.7049, 0.6461, 0.4726, 0.7637, 0.002002, 0.7079, 0.2343, 0.7637, 0.2343, 0.7627, 0.001001, 0.7069, 0.001001, 0.7069, 0.2333, 0.7049, 0.4726, 0.6491, 0.7049, 0.7049, 0.7049, 0.5872, 0.6491, 0.5872, 0.7049, 0.3549, 0.7049, 0.9402, 0.2373, 0.8844, 0.4696, 0.9402, 0.4696, 0.8844, 0.7049, 0.9402, 0.7049, 0.9402, 0.4726, 0.002002, 0.7637, 0.2343, 0.7079, 0.2343, 0.7637, 0.001001, 0.7627, 0.001001, 0.7069, 0.2333, 0.7069, 0.6481, 0.7039, 0.7039, 0.4716, 0.6481, 0.4716, 0.3539, 0.7039, 0.3539, 0.6481, 0.5862, 0.6481, 0.8225, 0.002002, 0.7667, 0.2343, 0.8225, 0.2343, 0.7049, 0.7667, 0.7049, 0.8225, 0.4726, 0.8225, 0.5892, 0.7039, 0.6451, 0.4716, 0.5892, 0.4716, 0.5872, 0.5902, 0.5872, 0.6461, 0.3549, 0.6461, 0.4726, 0.9402, 0.7049, 0.8844, 0.7049, 0.9402, 0.3539, 0.6451, 0.3539, 0.5892, 0.5862, 0.5892, 0.7657, 0.2333, 0.8215, 0.001001, 0.7657, 0.001001, 0.4716, 0.8215, 0.4716, 0.7657, 0.7039, 0.7657, 0.002002, 0.9402, 0.2343, 0.8844, 0.2343, 0.9402, 0.7079, 0.9402, 0.7637, 0.9402, 0.7637, 0.7079, 0.8834, 0.4686, 0.9392, 0.2363, 0.8834, 0.2363, 0.7049, 0.8255, 0.7049, 0.8814, 0.4726, 0.8814, 0.7039, 0.8245, 0.4716, 0.8804, 0.4716, 0.8245, 0.9392, 0.4716, 0.8834, 0.4716, 0.8834, 0.7039, 0.2333, 0.8834, 0.001001, 0.9392, 0.001001, 0.8834, 0.7627, 0.7069, 0.7069, 0.7069, 0.7069, 0.9392, 0.2373, 0.9402, 0.4696, 0.8844, 0.4696, 0.9402, 0.2363, 0.9392, 0.2363, 0.8834, 0.4686, 0.8834, 0.7657, 0.9392, 0.8215, 0.7069, 0.7657, 0.7069, 0.4716, 0.9392, 0.4716, 0.8834, 0.7039, 0.8834, 0.9549, 0.3844, 0.9549, 0.4108, 0.9505, 0.4108, 0.9432, 0.4108, 0.9475, 0.3844, 0.9475, 0.4108, 0.8255, 0.8446, 0.9402, 0.8402, 0.9402, 0.8446, 0.8245, 0.8436, 0.8245, 0.8392, 0.9392, 0.8392, 0.8917, 0.9402, 0.8961, 0.8844, 0.8961, 0.9402, 0.8887, 0.8844, 0.8887, 0.9402, 0.8844, 0.9402, 0.9034, 0.8844, 0.9034, 0.9402, 0.8991, 0.9402, 0.9024, 0.8834, 0.8981, 0.9392, 0.8981, 0.8834, 0.9402, 0.8476, 0.8255, 0.8519, 0.9402, 0.8519, 0.9392, 0.8466, 0.8245, 0.8466, 0.8245, 0.8509, 0.9652, 0.4108, 0.9696, 0.3844, 0.9696, 0.4108, 0.9622, 0.3844, 0.9622, 0.4108, 0.9579, 0.4108, 0.9402, 0.8844, 0.9402, 0.9402, 0.9358, 0.9402, 0.9138, 0.9402, 0.9181, 0.8844, 0.9181, 0.9402, 0.9402, 0.8623, 0.8255, 0.8666, 0.9402, 0.8666, 0.8255, 0.8593, 0.9402, 0.8593, 0.9402, 0.8549, 0.9579, 0.3814, 0.9622, 0.3549, 0.9622, 0.3814, 0.9549, 0.3549, 0.9549, 0.3814, 0.9505, 0.3814, 0.9579, 0.1166, 0.9622, 0.06083, 0.9622, 0.1166, 0.9255, 0.8844, 0.9255, 0.9402, 0.9211, 0.9402, 0.9569, 0.4098, 0.9569, 0.3834, 0.9612, 0.3834, 0.9686, 0.3834, 0.9642, 0.4098, 0.9642, 0.3834, 0.8255, 0.8299, 0.9402, 0.8255, 0.9402, 0.8299, 0.8245, 0.8289, 0.8245, 0.8245, 0.9392, 0.8245, 0.9064, 0.9402, 0.9108, 0.8844, 0.9108, 0.9402, 0.9054, 0.9392, 0.9054, 0.8834, 0.9098, 0.8834, 0.8834, 0.9392, 0.8834, 0.8834, 0.8877, 0.8834, 0.8951, 0.8834, 0.8907, 0.9392, 0.8907, 0.8834, 0.9402, 0.8329, 0.8255, 0.8372, 0.9402, 0.8372, 0.9392, 0.8319, 0.8245, 0.8319, 0.8245, 0.8362, 0.9465, 0.3834, 0.9422, 0.4098, 0.9422, 0.3834, 0.9495, 0.4098, 0.9495, 0.3834, 0.9539, 0.3834, 0.2373, 0.1166, 0.2931, 0.06083, 0.2931, 0.1166, 0.2363, 0.1156, 0.2363, 0.05982, 0.2921, 0.05982, 0.3519, 0.1196, 0.3255, 0.1755, 0.3519, 0.1755, 0.2961, 0.1755, 0.3225, 0.1755, 0.3225, 0.1196, 0.05782, 0.2373, 0.002002, 0.3519, 0.05782, 0.3519, 0.05682, 0.2363, 0.001001, 0.2363, 0.001001, 0.3509, 0.9285, 0.9402, 0.9328, 0.8844, 0.9328, 0.9402, 0.9275, 0.9392, 0.9275, 0.8834, 0.9318, 0.8834, 0.9569, 0.3804, 0.9569, 0.3539, 0.9612, 0.3539, 0.9432, 0.3814, 0.9475, 0.3549, 0.9475, 0.3814, 0.8255, 0.8814, 0.9402, 0.877, 0.9402, 0.8814, 0.9402, 0.8696, 0.9402, 0.874, 0.8255, 0.874, 0.9392, 0.8834, 0.9348, 0.9392, 0.9348, 0.8834, 0.9128, 0.9392, 0.9128, 0.8834, 0.9171, 0.8834, 0.9475, 0.06083, 0.9475, 0.1166, 0.9432, 0.1166, 0.9505, 0.1166, 0.9549, 0.06083, 0.9549, 0.1166, 0.8245, 0.873, 0.9392, 0.8686, 0.8245, 0.8686, 0.9392, 0.876, 0.8245, 0.876, 0.8245, 0.8804, 0.9652, 0.3814, 0.9696, 0.3549, 0.9696, 0.3814, 0.9642, 0.3804, 0.9642, 0.3539, 0.9686, 0.3539, 0.9432, 0.05782, 0.999, 0.002002, 0.999, 0.05782, 0.8814, 0.8844, 0.8814, 0.9402, 0.8255, 0.9402, 0.2931, 0.1196, 0.2667, 0.1755, 0.2931, 0.1755, 0.2373, 0.1755, 0.2637, 0.1755, 0.2637, 0.1196, 0.05982, 0.3509, 0.1156, 0.2363, 0.05982, 0.2363, 0.4098, 0.1186, 0.3539, 0.1186, 0.3539, 0.2333, 0.9245, 0.8834, 0.9201, 0.9392, 0.9201, 0.8834, 0.9569, 0.1156, 0.9569, 0.05982, 0.9612, 0.05982, 0.2961, 0.1166, 0.3519, 0.06083, 0.3519, 0.1166, 0.2951, 0.1156, 0.2951, 0.05982, 0.3509, 0.05982, 0.2951, 0.1745, 0.3215, 0.1186, 0.2951, 0.1186, 0.3509, 0.1186, 0.3245, 0.1186, 0.3245, 0.1745, 0.4696, 0.1196, 0.4138, 0.2343, 0.4696, 0.2343, 0.4686, 0.1186, 0.4128, 0.1186, 0.4128, 0.2333, 0.9652, 0.1166, 0.9696, 0.06083, 0.9696, 0.1166, 0.9642, 0.1156, 0.9642, 0.05982, 0.9686, 0.05982, 0.9422, 0.3804, 0.9422, 0.3539, 0.9465, 0.3539, 0.9539, 0.3539, 0.9495, 0.3804, 0.9495, 0.3539, 0.9392, 0.8539, 0.8245, 0.8583, 0.8245, 0.8539, 0.8245, 0.8656, 0.8245, 0.8613, 0.9392, 0.8613, 0.9465, 0.05982, 0.9422, 0.1156, 0.9422, 0.05982, 0.9495, 0.1156, 0.9495, 0.05982, 0.9539, 0.05982, 0.8804, 0.8834, 0.8245, 0.9392, 0.8245, 0.8834, 0.9422, 0.05682, 0.9422, 0.001001, 0.998, 0.001001, 0.2363, 0.1745, 0.2627, 0.1186, 0.2363, 0.1186, 0.2921, 0.1186, 0.2657, 0.1186, 0.2657, 0.1745])
me_chimney005_reference.materials.append(mat_chimney005)
me_chimney005_reference.use_remesh_fix_poles = True
me_chimney005_reference.use_remesh_preserve_attributes = False
me_chimney005_reference.use_mirror_vertex_groups = False
me_chimney005_reference.update()
me_chimney005_reference.normals_split_custom_set([tuple(v) for v in zip(*[iter([0.1948, -0.6585, -0.7269, 0.1948, -0.6585, -0.7269, 0.1948, -0.6585, -0.7269, 0.1948, -0.6585, -0.7269, 0.1948, -0.6585, -0.7269, 0.1948, -0.6585, -0.7269, -0.3201, -0.5742, 0.7535, -0.4249, -0.534, 0.731, -0.2112, -0.578, 0.7882, 0.0, 0.0, 0.6665, -0.5169, 0.4702, 0.7154, -0.7271, 0.2212, 0.6499, -0.727, 0.2212, 0.65, -0.7695, 1.063e-07, 0.6386, -0.7455, 6.206e-06, 0.6665, -0.7695, 1.063e-07, 0.6386, -0.727, -0.2212, 0.65, -0.7455, 6.206e-06, 0.6665, -0.7455, 6.206e-06, 0.6665, -0.727, -0.2212, 0.65, -0.606, -0.4087, 0.6824, 0.0, 0.0, 0.6824, -0.7455, 2.629e-05, 0.6665, -0.606, -0.4087, 0.6824, -0.606, -0.4087, 0.6824, -0.606, -0.4087, 0.6824, -0.4249, -0.534, 0.731, 0.0, 0.0, 0.6989, -0.606, -0.4087, 0.6824, -0.4248, -0.5341, 0.731, 0.0, 0.0, 0.8252, -0.3201, -0.5743, 0.7535, -0.2112, -0.578, 0.7882, -0.2112, -0.578, 0.7882, 0.002458, -0.534, 0.8455, -0.1069, -0.5546, 0.8252, -0.1069, -0.5546, 0.8252, 0.002458, -0.534, 0.8455, 0.1836, -0.4087, 0.894, 0.0, 0.0, 0.9184, -0.1069, -0.5546, 0.8252, 0.1836, -0.4087, 0.894, 0.1836, -0.4087, 0.894, 0.3046, -0.2212, 0.9264, 0.2407, -0.3141, 0.9184, 0.2407, -0.3141, 0.9184, 0.3046, -0.2212, 0.9264, 0.3471, 5.633e-06, 0.9378, 0.0, 0.0, 0.9378, 0.2407, -0.3142, 0.9184, 0.3471, -9.977e-05, 0.9378, 0.3471, -5.618e-06, 0.9378, 0.3471, -5.706e-06, 0.9378, 0.3046, 0.2212, 0.9264, 0.0, 0.0, 0.9264, 0.3471, -2.303e-05, 0.9378, 0.3046, 0.2212, 0.9264, 0.3046, 0.2212, 0.9264, 0.3046, 0.2212, 0.9264, 0.1836, 0.4087, 0.894, 0.0, 0.0, 0.894, 0.3046, 0.2212, 0.9264, 0.1836, 0.4087, 0.894, 0.1836, 0.4087, 0.894, 0.1836, 0.4087, 0.894, 0.002453, 0.534, 0.8455, 0.0, 0.0, 0.8252, 0.1836, 0.4087, 0.894, 0.002476, 0.534, 0.8455, 0.002464, 0.534, 0.8455, -0.2112, 0.578, 0.7882, -0.1069, 0.5546, 0.8252, -0.1069, 0.5546, 0.8252, -0.2112, 0.578, 0.7882, -0.4249, 0.534, 0.731, 0.0, 0.0, 0.7154, -0.1116, 0.5536, 0.8252, -0.4248, 0.5341, 0.731, -0.4249, 0.534, 0.731, -0.606, 0.4087, 0.6824, -0.5169, 0.4701, 0.7154, -0.5169, 0.4701, 0.7154, -0.606, 0.4087, 0.6824, -0.727, 0.2212, 0.65, 0.2588, 1.803e-07, -0.9659, 0.2588, -1.917e-06, -0.9659, 0.2588, 2.644e-07, -0.9659, 0.2588, 1.477e-06, -0.9659, 0.2588, 1.803e-07, -0.9659, 0.2588, 2.644e-07, -0.9659, 0.2588, 1.477e-06, -0.9659, 0.2588, 2.644e-07, -0.9659, 0.2588, 1.414e-06, -0.9659, 0.2588, 1.205e-06, -0.9659, 0.2588, 1.477e-06, -0.9659, 0.2588, 1.414e-06, -0.9659, 0.2588, 1.205e-06, -0.9659, 0.2588, 1.414e-06, -0.9659, 0.2588, 1.031e-06, -0.9659, 0.2588, -6.991e-07, -0.9659, 0.2588, 1.205e-06, -0.9659, 0.2588, 1.031e-06, -0.9659, 0.2588, -6.991e-07, -0.9659, 0.2588, 1.031e-06, -0.9659, 0.2588, -7.729e-07, -0.9659, 0.2588, -1.137e-07, -0.9659, 0.2588, -6.991e-07, -0.9659, 0.2588, -7.729e-07, -0.9659, 0.2588, -1.137e-07, -0.9659, 0.2588, -7.729e-07, -0.9659, 0.2588, 9.771e-08, -0.9659, 0.2588, 9.535e-07, -0.9659, 0.2588, -1.137e-07, -0.9659, 0.2588, 9.771e-08, -0.9659, 0.2588, 9.535e-07, -0.9659, 0.2588, 9.771e-08, -0.9659, 0.2588, 8.817e-07, -0.9659, 0.2588, -8.253e-07, -0.9659, 0.2588, 9.535e-07, -0.9659, 0.2588, 8.817e-07, -0.9659, 0.2588, -8.253e-07, -0.9659, 0.2588, 8.817e-07, -0.9659, 0.2588, -6.211e-07, -0.9659, 0.2588, -6.211e-07, -0.9659, 0.2588, 2.537e-06, -0.9659, 0.2588, -8.253e-07, -0.9659, 0.2588, -6.211e-07, -0.9659, 0.2588, 2.864e-06, -0.9659, 0.2588, 2.537e-06, -0.9659, 0.2588, -5.524e-07, -0.9659, 0.2588, 2.537e-06, -0.9659, 0.2588, 2.864e-06, -0.9659, 0.2588, -5.524e-07, -0.9659, 0.2588, 2.864e-06, -0.9659, 0.2588, -8.33e-07, -0.9659, 0.2588, -1.241e-06, -0.9659, 0.2588, -5.524e-07, -0.9659, 0.2588, -8.33e-07, -0.9659, 0.2588, -1.241e-06, -0.9659, 0.2588, -8.33e-07, -0.9659, 0.2588, -1.028e-06, -0.9659, 0.2588, 4.192e-08, -0.9659, 0.2588, -1.241e-06, -0.9659, 0.2588, -1.028e-06, -0.9659, 0.2588, 4.192e-08, -0.9659, 0.2588, -1.028e-06, -0.9659, 0.2588, 5.151e-08, -0.9659, 0.2588, -9.678e-07, -0.9659, 0.2588, 4.192e-08, -0.9659, 0.2588, 5.151e-08, -0.9659, 0.2588, -9.678e-07, -0.9659, 0.2588, 5.151e-08, -0.9659, 0.2588, -1.084e-06, -0.9659, 0.2588, -1.328e-07, -0.9659, 0.2588, -9.678e-07, -0.9659, 0.2588, -1.084e-06, -0.9659, 0.2588, -1.328e-07, -0.9659, 0.2588, -1.084e-06, -0.9659, 0.2588, 1.018e-07, -0.9659, 0.2588, 9.742e-07, -0.9659, 0.2588, -1.328e-07, -0.9659, 0.2588, 1.018e-07, -0.9659, 0.2588, 9.742e-07, -0.9659, 0.2588, 1.018e-07, -0.9659, 0.2588, 8.947e-07, -0.9659, 0.2588, -9.533e-07, -0.9659, 0.2588, 9.742e-07, -0.9659, 0.2588, 8.947e-07, -0.9659, 0.2588, -9.533e-07, -0.9659, 0.2588, 8.947e-07, -0.9659, 0.2588, -1.354e-06, -0.9659, 0.2588, -1.829e-06, -0.9659, 0.2588, -9.533e-07, -0.9659, 0.2588, -1.354e-06, -0.9659, 0.2588, -1.829e-06, -0.9659, 0.2588, -1.354e-06, -0.9659, 0.2588, -1.917e-06, -0.9659, 0.2588, 1.803e-07, -0.9659, 0.2588, -1.829e-06, -0.9659, 0.2588, -1.917e-06, -0.9659, 0.3696, 0.9239, 0.09905, 1.637e-05, 1.0, 3.394e-06, -7.738e-08, 1.0, 2.176e-08, 0.3696, 0.9239, 0.09905, 0.3714, 0.9271, 0.04956, 1.637e-05, 1.0, 3.394e-06, 0.683, 0.7071, 0.183, 0.3714, 0.9271, 0.04956, 0.3696, 0.9239, 0.09905, 0.683, 0.7071, 0.183, 0.6923, 0.7158, 0.09189, 0.3714, 0.9271, 0.04956, 0.8924, 0.3827, 0.2391, 0.6923, 0.7158, 0.09189, 0.683, 0.7071, 0.183, 0.8924, 0.3827, 0.2391, 0.9126, 0.3908, 0.1205, 0.6923, 0.7158, 0.09189, 0.8924, 0.3827, 0.2391, 0.9914, -4.425e-06, 0.1307, 0.9126, 0.3908, 0.1205, 0.8924, 0.3827, 0.2391, 0.9659, 3.695e-06, 0.2588, 0.9914, -4.425e-06, 0.1307, 0.9659, 3.695e-06, 0.2588, 0.9125, -0.3908, 0.1205, 0.9914, -4.425e-06, 0.1307, 0.9659, 3.695e-06, 0.2588, 0.8924, -0.3827, 0.2391, 0.9125, -0.3908, 0.1205, 0.8924, -0.3827, 0.2391, 0.6923, -0.7158, 0.09189, 0.9125, -0.3908, 0.1205, 0.8924, -0.3827, 0.2391, 0.683, -0.7071, 0.183, 0.6923, -0.7158, 0.09189, 0.683, -0.7071, 0.183, 0.3714, -0.9271, 0.04956, 0.6923, -0.7158, 0.09189, 0.683, -0.7071, 0.183, 0.3696, -0.9239, 0.09905, 0.3714, -0.9271, 0.04956, 0.3696, -0.9239, 0.09905, -9.642e-06, -1.0, -3.195e-06, 0.3714, -0.9271, 0.04956, 0.3696, -0.9239, 0.09905, 4.701e-06, -1.0, 1.347e-06, -9.642e-06, -1.0, -3.195e-06, 4.701e-06, -1.0, 1.347e-06, -0.3714, -0.9271, -0.04956, -9.642e-06, -1.0, -3.195e-06, 4.701e-06, -1.0, 1.347e-06, -0.3696, -0.9239, -0.09904, -0.3714, -0.9271, -0.04956, -0.3696, -0.9239, -0.09904, -0.6923, -0.7158, -0.09189, -0.3714, -0.9271, -0.04956, -0.3696, -0.9239, -0.09904, -0.683, -0.7071, -0.183, -0.6923, -0.7158, -0.09189, -0.683, -0.7071, -0.183, -0.9126, -0.3908, -0.1205, -0.6923, -0.7158, -0.09189, -0.683, -0.7071, -0.183, -0.8924, -0.3827, -0.2391, -0.9126, -0.3908, -0.1205, -0.8924, -0.3827, -0.2391, -0.9914, 1.901e-06, -0.1306, -0.9126, -0.3908, -0.1205, -0.8924, -0.3827, -0.2391, -0.9659, -5.32e-06, -0.2588, -0.9914, 1.901e-06, -0.1306, -0.9659, -5.32e-06, -0.2588, -0.9126, 0.3908, -0.1205, -0.9914, 1.901e-06, -0.1306, -0.9659, -5.32e-06, -0.2588, -0.8924, 0.3827, -0.2391, -0.9126, 0.3908, -0.1205, -0.683, 0.7071, -0.183, -0.9126, 0.3908, -0.1205, -0.8924, 0.3827, -0.2391, -0.683, 0.7071, -0.183, -0.6923, 0.7157, -0.0919, -0.9126, 0.3908, -0.1205, -0.683, 0.7071, -0.183, -0.3714, 0.9271, -0.04956, -0.6923, 0.7157, -0.0919, -0.683, 0.7071, -0.183, -0.3696, 0.9239, -0.09905, -0.3714, 0.9271, -0.04956, -0.3696, 0.9239, -0.09905, 1.637e-05, 1.0, 3.394e-06, -0.3714, 0.9271, -0.04956, -0.3696, 0.9239, -0.09905, -7.738e-08, 1.0, 2.176e-08, 1.637e-05, 1.0, 3.394e-06, -4.406e-06, 1.0, -1.155e-05, 0.3696, 0.9239, 0.09905, -9.596e-06, 1.0, 6.545e-06, -4.406e-06, 1.0, -1.155e-05, 0.3696, 0.9239, 0.09905, 0.3696, 0.9239, 0.09905, 0.3696, 0.9239, 0.09905, 0.683, 0.7071, 0.183, 0.3696, 0.9239, 0.09905, 0.3696, 0.9239, 0.09905, 0.683, 0.7071, 0.183, 0.683, 0.7071, 0.183, 0.683, 0.7071, 0.183, 0.8924, 0.3827, 0.2391, 0.683, 0.7071, 0.183, 0.683, 0.7071, 0.183, 0.8924, 0.3827, 0.2391, 0.8924, 0.3827, 0.2391, 0.8924, 0.3827, 0.2391, 0.9659, -1.78e-06, 0.2588, 0.8924, 0.3827, 0.2391, 0.8924, 0.3827, 0.2391, 0.9659, 3.637e-06, 0.2588, 0.9659, -1.78e-06, 0.2588, 0.9659, 3.637e-06, 0.2588, 0.8924, -0.3827, 0.239, 0.9659, -1.78e-06, 0.2588, 0.9659, 3.637e-06, 0.2588, 0.8924, -0.3827, 0.2391, 0.8924, -0.3827, 0.239, 0.8924, -0.3827, 0.2392, 0.683, -0.7071, 0.183, 0.8924, -0.3827, 0.2391, 0.8924, -0.3827, 0.2392, 0.683, -0.7071, 0.183, 0.683, -0.7071, 0.183, 0.683, -0.7071, 0.183, 0.3696, -0.9239, 0.09905, 0.683, -0.7071, 0.183, 0.683, -0.7071, 0.183, 0.3696, -0.9239, 0.09904, 0.3696, -0.9239, 0.09905, 0.3697, -0.9239, 0.09904, -3.879e-06, -1.0, -9.431e-07, 0.3696, -0.9239, 0.09906, 0.3697, -0.9239, 0.09904, 1.025e-06, -1.0, 5.707e-07, -3.879e-06, -1.0, -9.431e-07, 1.025e-06, -1.0, 5.707e-07, -0.3696, -0.9239, -0.09905, -3.879e-06, -1.0, -9.431e-07, 1.025e-06, -1.0, 5.707e-07, -0.3696, -0.9239, -0.09904, -0.3696, -0.9239, -0.09905, -0.3696, -0.9239, -0.09904, -0.683, -0.7071, -0.183, -0.3696, -0.9239, -0.09905, -0.3696, -0.9239, -0.09904, -0.683, -0.7071, -0.183, -0.683, -0.7071, -0.183, -0.683, -0.7071, -0.183, -0.8924, -0.3827, -0.2391, -0.683, -0.7071, -0.183, -0.683, -0.7071, -0.183, -0.8924, -0.3827, -0.2391, -0.8924, -0.3827, -0.2391, -0.8924, -0.3827, -0.2391, -0.9659, 2.708e-06, -0.2588, -0.8924, -0.3827, -0.2391, -0.8924, -0.3827, -0.2391, -0.9659, -2.863e-06, -0.2588, -0.9659, 2.708e-06, -0.2588, -0.9659, -2.863e-06, -0.2588, -0.8924, 0.3827, -0.2391, -0.9659, 2.708e-06, -0.2588, -0.9659, -2.863e-06, -0.2588, -0.8924, 0.3827, -0.2391, -0.8924, 0.3827, -0.2391, -0.8924, 0.3827, -0.2391, -0.683, 0.7071, -0.183, -0.8924, 0.3827, -0.2391, -0.8924, 0.3827, -0.2391, -0.683, 0.7071, -0.183, -0.683, 0.7071, -0.183, -0.683, 0.7071, -0.183, -0.3696, 0.9239, -0.09904, -0.683, 0.7071, -0.183, -0.683, 0.7071, -0.183, -0.3696, 0.9239, -0.09905, -0.3696, 0.9239, -0.09904, -0.3696, 0.9239, -0.09905, 4.481e-06, 1.0, 1.131e-05, -0.3696, 0.9239, -0.09904, -0.3696, 0.9239, -0.09905, 9.611e-06, 1.0, -6.94e-06, 4.481e-06, 1.0, 1.131e-05, -3.946e-06, 1.0, -9.624e-07, -0.3696, 0.9239, -0.09904, 3.337e-06, 1.0, 1.1e-06, -3.946e-06, 1.0, -9.624e-07, -0.3696, 0.9239, -0.09905, -0.3696, 0.9239, -0.09904, -0.3696, 0.9239, -0.09905, -0.683, 0.7071, -0.183, -0.3696, 0.9239, -0.09904, -0.3696, 0.9239, -0.09905, -0.683, 0.7071, -0.183, -0.683, 0.7071, -0.183, -0.683, 0.7071, -0.183, -0.8924, 0.3827, -0.2391, -0.683, 0.7071, -0.183, -0.683, 0.7071, -0.183, -0.8924, 0.3827, -0.2391, -0.8924, 0.3827, -0.2391, -0.8924, 0.3827, -0.2391, -0.9659, 4.101e-06, -0.2588, -0.8924, 0.3827, -0.2391, -0.8924, 0.3827, -0.2391, -0.9659, -3.898e-06, -0.2588, -0.9659, 4.101e-06, -0.2588, -0.9659, -3.898e-06, -0.2588, -0.8924, -0.3827, -0.2391, -0.9659, 4.101e-06, -0.2588, -0.9659, -3.898e-06, -0.2588, -0.8924, -0.3827, -0.2391, -0.8924, -0.3827, -0.2391, -0.8924, -0.3827, -0.2391, -0.683, -0.7071, -0.183, -0.8924, -0.3827, -0.2391, -0.8924, -0.3827, -0.2391, -0.683, -0.7071, -0.183, -0.683, -0.7071, -0.183, -0.683, -0.7071, -0.183, -0.3696, -0.9239, -0.09905, -0.683, -0.7071, -0.183, -0.683, -0.7071, -0.183, -0.3696, -0.9239, -0.09904, -0.3696, -0.9239, -0.09905, -0.3696, -0.9239, -0.09904, -4.101e-06, -1.0, -8.898e-07, -0.3696, -0.9239, -0.09905, -0.3696, -0.9239, -0.09904, 3.482e-06, -1.0, 1.049e-06, -4.101e-06, -1.0, -8.898e-07, 3.482e-06, -1.0, 1.049e-06, 0.3696, -0.9239, 0.09904, -4.101e-06, -1.0, -8.898e-07, 3.482e-06, -1.0, 1.049e-06, 0.3696, -0.9239, 0.09905, 0.3696, -0.9239, 0.09904, 0.3696, -0.9239, 0.09905, 0.683, -0.7071, 0.183, 0.3696, -0.9239, 0.09904, 0.3696, -0.9239, 0.09905, 0.683, -0.7071, 0.183, 0.683, -0.7071, 0.183, 0.683, -0.7071, 0.183, 0.8924, -0.3827, 0.2391, 0.683, -0.7071, 0.183, 0.683, -0.7071, 0.183, 0.8924, -0.3827, 0.2391, 0.8924, -0.3827, 0.2391, 0.8924, -0.3827, 0.2391, 0.9659, -3.782e-06, 0.2588, 0.8924, -0.3827, 0.2391, 0.8924, -0.3827, 0.2391, 0.9659, 4.227e-06, 0.2588, 0.9659, -3.782e-06, 0.2588, 0.9659, 4.227e-06, 0.2588, 0.8924, 0.3827, 0.2391, 0.9659, -3.782e-06, 0.2588, 0.9659, 4.227e-06, 0.2588, 0.8924, 0.3827, 0.2391, 0.8924, 0.3827, 0.2391, 0.8924, 0.3827, 0.2391, 0.683, 0.7071, 0.183, 0.8924, 0.3827, 0.2391, 0.8924, 0.3827, 0.2391, 0.683, 0.7071, 0.183, 0.683, 0.7071, 0.183, 0.683, 0.7071, 0.183, 0.3696, 0.9239, 0.09905, 0.683, 0.7071, 0.183, 0.683, 0.7071, 0.183, 0.3696, 0.9239, 0.09904, 0.3696, 0.9239, 0.09905, 0.3696, 0.9239, 0.09904, 3.337e-06, 1.0, 1.1e-06, 0.3696, 0.9239, 0.09905, 0.3696, 0.9239, 0.09904, -3.946e-06, 1.0, -9.624e-07, 3.337e-06, 1.0, 1.1e-06, 1.637e-05, 1.0, 3.394e-06, 0.3723, 0.9281, 4.385e-08, -1.633e-06, 1.0, 6.591e-08, 1.637e-05, 1.0, 3.394e-06, 0.3714, 0.9271, 0.04956, 0.3723, 0.9281, 4.385e-08, 0.3714, 0.9271, 0.04956, 0.6957, 0.7183, 2.305e-08, 0.3723, 0.9281, 4.385e-08, 0.3714, 0.9271, 0.04956, 0.6923, 0.7158, 0.09189, 0.6957, 0.7183, 2.305e-08, 0.6923, 0.7158, 0.09189, 0.9194, 0.3932, 1.46e-08, 0.6957, 0.7183, 2.305e-08, 0.6923, 0.7158, 0.09189, 0.9126, 0.3908, 0.1205, 0.9194, 0.3932, 1.46e-08, 0.9126, 0.3908, 0.1205, 1.0, 1.869e-06, -1.744e-09, 0.9194, 0.3932, 1.46e-08, 0.9126, 0.3908, 0.1205, 0.9914, -4.425e-06, 0.1307, 1.0, 1.869e-06, -1.744e-09, 0.9914, -4.425e-06, 0.1307, 0.9194, -0.3932, -2.209e-08, 1.0, 1.869e-06, -1.744e-09, 0.9914, -4.425e-06, 0.1307, 0.9125, -0.3908, 0.1205, 0.9194, -0.3932, -2.209e-08, 0.9125, -0.3908, 0.1205, 0.6957, -0.7183, -2.801e-08, 0.9194, -0.3932, -2.209e-08, 0.9125, -0.3908, 0.1205, 0.6923, -0.7158, 0.09189, 0.6957, -0.7183, -2.801e-08, 0.6923, -0.7158, 0.09189, 0.3723, -0.9281, -3.387e-08, 0.6957, -0.7183, -2.801e-08, 0.6923, -0.7158, 0.09189, 0.3714, -0.9271, 0.04956, 0.3723, -0.9281, -3.387e-08, 0.3714, -0.9271, 0.04956, 1.623e-06, -1.0, -3.328e-08, 0.3723, -0.9281, -3.387e-08, 0.3714, -0.9271, 0.04956, -9.642e-06, -1.0, -3.195e-06, 1.623e-06, -1.0, -3.328e-08, -9.642e-06, -1.0, -3.195e-06, -0.3723, -0.9281, -3.974e-08, 1.623e-06, -1.0, -3.328e-08, -9.642e-06, -1.0, -3.195e-06, -0.3714, -0.9271, -0.04956, -0.3723, -0.9281, -3.974e-08, -0.3714, -0.9271, -0.04956, -0.6957, -0.7183, -3.606e-08, -0.3723, -0.9281, -3.974e-08, -0.3714, -0.9271, -0.04956, -0.6923, -0.7158, -0.09189, -0.6957, -0.7183, -3.606e-08, -0.6923, -0.7158, -0.09189, -0.9194, -0.3932, -1.379e-08, -0.6957, -0.7183, -3.606e-08, -0.6923, -0.7158, -0.09189, -0.9126, -0.3908, -0.1205, -0.9194, -0.3932, -1.379e-08, -0.9126, -0.3908, -0.1205, -1.0, -1.869e-06, -1.015e-11, -0.9194, -0.3932, -1.379e-08, -0.9126, -0.3908, -0.1205, -0.9914, 1.901e-06, -0.1306, -1.0, -1.869e-06, -1.015e-11, -0.9914, 1.901e-06, -0.1306, -0.9194, 0.3932, 1.35e-08, -1.0, -1.869e-06, -1.015e-11, -0.9914, 1.901e-06, -0.1306, -0.9126, 0.3908, -0.1205, -0.9194, 0.3932, 1.35e-08, -0.9126, 0.3908, -0.1205, -0.6957, 0.7183, 1.989e-08, -0.9194, 0.3932, 1.35e-08, -0.9126, 0.3908, -0.1205, -0.6923, 0.7157, -0.0919, -0.6957, 0.7183, 1.989e-08, -0.6923, 0.7157, -0.0919, -0.3723, 0.9281, 4.497e-08, -0.6957, 0.7183, 1.989e-08, -0.6923, 0.7157, -0.0919, -0.3714, 0.9271, -0.04956, -0.3723, 0.9281, 4.497e-08, -0.3714, 0.9271, -0.04956, -1.633e-06, 1.0, 6.591e-08, -0.3723, 0.9281, 4.497e-08, -0.3714, 0.9271, -0.04956, 1.637e-05, 1.0, 3.394e-06, -1.633e-06, 1.0, 6.591e-08, 0.9659, 0.0, 0.2588, 0.9659, 0.0, 0.2588, 0.9659, 0.0, 0.2588, 0.9659, 0.0, 0.2588, 0.9659, 0.0, 0.2588, 0.9659, 0.0, 0.2588, 0.9659, 0.0, 0.2588, 0.9659, 0.0, 0.2588, 0.9659, 0.0, 0.2588, 0.9659, 0.0, 0.2588, 0.9659, 0.0, 0.2588, 0.9659, 0.0, 0.2588, 0.9659, 0.0, 0.2588, 0.9659, 0.0, 0.2588, 0.9659, 0.0, 0.2588, 0.9659, 0.0, 0.2588, 0.9659, 0.0, 0.2588, 0.9659, 0.0, 0.2588, -0.9659, 0.0, -0.2588, -0.9659, 0.0, -0.2588, -0.9659, 0.0, -0.2588, -0.9659, 0.0, -0.2588, -0.9659, 0.0, -0.2588, -0.9659, 0.0, -0.2588, -0.9659, 0.0, -0.2588, -0.9659, 0.0, -0.2588, -0.9659, 0.0, -0.2588, -0.9659, 0.0, -0.2588, -0.9659, 0.0, -0.2588, -0.9659, 0.0, -0.2588, -0.9659, 0.0, -0.2588, -0.9659, 0.0, -0.2588, -0.9659, 0.0, -0.2588, -0.9659, 0.0, -0.2588, -0.9659, 0.0, -0.2588, -0.9659, 0.0, -0.2588, 4.812e-08, -1.0, 0.0, 0.0, -1.0, 0.0, 0.0, -1.0, 0.0, 4.812e-08, -1.0, 0.0, 0.0, -1.0, 0.0, 2.491e-08, -1.0, -4.526e-10, 2.491e-08, -1.0, -4.526e-10, 2.491e-08, -1.0, -2.093e-08, 4.812e-08, -1.0, 0.0, 2.491e-08, -1.0, -4.526e-10, 4.936e-08, -1.0, -4.239e-08, 2.491e-08, -1.0, -2.093e-08, 4.936e-08, -1.0, -4.239e-08, 0.0, -1.0, 0.0, 2.491e-08, -1.0, -2.093e-08, 0.0, -1.0, -1.907e-07, 0.0, -1.0, -1.907e-07, 0.0, -1.0, -1.907e-07, 0.2588, 0.0, -0.9659, 0.2588, 0.0, -0.9659, 0.2588, 0.0, -0.9659, 0.2588, 0.0, -0.9659, 0.2588, 0.0, -0.9659, 0.2588, 0.0, -0.9659, -0.9659, 0.0, -0.2588, -0.9659, 0.0, -0.2588, -0.9659, 0.0, -0.2588, -0.9659, 0.0, -0.2588, -0.9659, 0.0, -0.2588, -0.9659, 0.0, -0.2588, -0.9659, 0.0, -0.2588, -0.9659, 0.0, -0.2588, -0.9659, 0.0, -0.2588, -0.9659, 0.0, -0.2588, -0.9659, 0.0, -0.2588, -0.9659, 0.0, -0.2588, -0.9659, 0.0, -0.2588, -0.9659, 0.0, -0.2588, -0.9659, 0.0, -0.2588, -0.9659, 0.0, -0.2588, -0.9659, 0.0, -0.2588, -0.9659, 0.0, -0.2588, 0.9659, 0.0, 0.2588, 0.9659, 0.0, 0.2588, 0.9659, 0.0, 0.2588, 0.9659, 0.0, 0.2588, 0.9659, 0.0, 0.2588, 0.9659, 0.0, 0.2588, 0.9659, 0.0, 0.2588, 0.9659, 0.0, 0.2588, 0.9659, 0.0, 0.2588, 0.9659, 0.0, 0.2588, 0.9659, 0.0, 0.2588, 0.9659, 0.0, 0.2588, 0.9659, 0.0, 0.2588, 0.9659, 0.0, 0.2588, 0.9659, 0.0, 0.2588, 0.9659, 0.0, 0.2588, 0.9659, 0.0, 0.2588, 0.9659, 0.0, 0.2588, 0.0, -1.0, 7.989e-08, 0.0, -1.0, -7.989e-08, 0.0, -1.0, 3.179e-07, 0.0, -1.0, 7.989e-08, 0.0, -1.0, -3.179e-07, 0.0, -1.0, -7.989e-08, 0.0, -1.0, 1.907e-07, 0.0, -1.0, 1.907e-07, 0.0, -1.0, 1.907e-07, 0.0, -1.0, 0.0, 0.0, -1.0, 0.0, 0.0, -1.0, 0.0, 0.8308, 0.0, -0.5565, 0.8308, 0.0, -0.5565, 0.8308, 0.0, -0.5565, 0.8308, 0.0, -0.5565, 0.8308, 0.0, -0.5565, 0.8308, 0.0, -0.5565, 0.2588, 0.0, -0.9659, 0.2589, 0.0, -0.9659, 0.2588, 0.0, -0.9659, 0.2588, 0.0, -0.9659, 0.2589, 0.0, -0.9659, 0.2589, 0.0, -0.9659, 2.491e-08, -1.0, -2.923e-08, 0.0, -1.0, -1.907e-07, 0.0, -1.0, -1.786e-07, 2.491e-08, -1.0, -2.923e-08, 0.0, -1.0, -1.786e-07, 4.812e-08, -1.0, -4.132e-08, 2.491e-08, -1.0, -4.526e-10, 2.491e-08, -1.0, -2.923e-08, 4.812e-08, -1.0, -4.132e-08, 2.491e-08, -1.0, -4.526e-10, 4.812e-08, -1.0, 0.0, 2.491e-08, -1.0, -2.923e-08, 2.491e-08, -1.0, -4.526e-10, 0.0, -1.0, 0.0, 4.812e-08, -1.0, 0.0, 2.491e-08, -1.0, -4.526e-10, 0.0, -1.0, 0.0, 0.0, -1.0, 0.0, -4.544e-08, 1.0, 6.612e-07, 0.0, 1.0, 0.0, 0.0, 1.0, 0.0, -4.544e-08, 1.0, 6.612e-07, 0.0, 1.0, 0.0, -2.352e-08, 1.0, 3.352e-07, -2.352e-08, 1.0, 3.352e-07, -2.353e-08, 1.0, 1.771e-08, -4.544e-08, 1.0, 6.612e-07, -2.352e-08, 1.0, 3.352e-07, -4.662e-08, 1.0, 2.119e-08, -2.353e-08, 1.0, 1.771e-08, -4.662e-08, 1.0, 2.119e-08, 0.0, 1.0, 0.0, -2.353e-08, 1.0, 1.771e-08, 0.0, 1.0, 9.537e-08, 0.0, 1.0, 9.537e-08, 0.0, 1.0, 9.537e-08, 0.9659, 0.0, 0.2588, 0.9659, 0.0, 0.2588, 0.9659, 0.0, 0.2588, 0.9659, 0.0, 0.2588, 0.9659, 0.0, 0.2588, 0.9659, 0.0, 0.2588, 0.9659, 0.0, 0.2588, 0.9659, 0.0, 0.2588, 0.9659, 0.0, 0.2588, 0.9659, 0.0, 0.2588, 0.9659, 0.0, 0.2588, 0.9659, 0.0, 0.2588, 0.1948, 0.6585, -0.7269, 0.1948, 0.6585, -0.7269, 0.1948, 0.6585, -0.7269, 0.1948, 0.6585, -0.7269, 0.1948, 0.6585, -0.7269, 0.1948, 0.6585, -0.7269, 0.2588, 0.0, -0.9659, 0.2588, 0.0, -0.9659, 0.2588, 0.0, -0.9659, 0.2588, 0.0, -0.9659, 0.2588, 0.0, -0.9659, 0.2588, 0.0, -0.9659, 0.0, 1.0, -9.945e-08, 0.0, 1.0, -5.95e-08, 0.0, 1.0, -1.589e-07, 0.0, 1.0, -9.945e-08, 0.0, 1.0, 0.0, 0.0, 1.0, -5.95e-08, 0.0, 1.0, 1.907e-07, 0.0, 1.0, 1.907e-07, 0.0, 1.0, 1.907e-07, 0.0, 1.0, 0.0, 0.0, 1.0, 0.0, 0.0, 1.0, 0.0, -0.4413, 0.0, -0.8974, -0.4413, 0.0, -0.8974, -0.4413, 0.0, -0.8974, -0.4413, 0.0, -0.8974, -0.4413, 0.0, -0.8974, -0.4413, 0.0, -0.8974, 0.2588, 0.0, -0.9659, 0.2588, 0.0, -0.9659, 0.2588, 0.0, -0.9659, 0.2588, 0.0, -0.9659, 0.2588, 0.0, -0.9659, 0.2588, 0.0, -0.9659, -2.352e-08, 1.0, 6.7e-07, 0.0, 1.0, 9.537e-08, 0.0, 1.0, 8.932e-08, -2.352e-08, 1.0, 6.7e-07, 0.0, 1.0, 8.932e-08, -4.545e-08, 1.0, 1.343e-06, -2.352e-08, 1.0, -6.552e-07, -2.352e-08, 1.0, 6.7e-07, -4.545e-08, 1.0, 1.343e-06, -2.352e-08, 1.0, -6.552e-07, -4.544e-08, 1.0, -1.322e-06, -2.352e-08, 1.0, 6.7e-07, -2.352e-08, 1.0, -6.552e-07, 0.0, 1.0, 0.0, -4.544e-08, 1.0, -1.322e-06, -2.352e-08, 1.0, -6.552e-07, 0.0, 1.0, 0.0, 0.0, 1.0, 0.0, -0.9659, 0.0, -0.2588, -0.9659, 0.0, -0.2588, -0.9659, 0.0, -0.2588, -0.9659, 0.0, -0.2588, -0.9659, 0.0, -0.2588, -0.9659, 0.0, -0.2588, -0.9659, 0.0, -0.2588, -0.9659, 0.0, -0.2588, -0.9659, 0.0, -0.2588, -0.9659, 0.0, -0.2588, -0.9659, 0.0, -0.2588, -0.9659, 0.0, -0.2588])] * 3)])
me_chimney005_physics = bpy.data.meshes.new('chimney005_physics')
me_chimney005_physics.from_pydata([(-4.95, -4.95, 62.0), (-4.95, -4.95, 0.0), (0.0, -7.0, 62.0), (0.0, -7.0, 0.0), (4.95, -4.95, 0.0), (4.95, -4.95, 62.0), (-7.0, 0.0, 0.0), (7.0, 0.0, 0.0), (0.0, 7.0, 0.0), (4.95, 4.95, 0.0), (-4.95, 4.95, 0.0), (4.95, 4.95, 62.0), (7.0, -3e-06, 62.0), (-4.95, 4.95, 62.0), (-7.0, -3e-06, 62.0), (0.0, 7.0, 62.0), (-8.157, -4.95, 73.76), (-3.542, -7.0, 74.99), (-10.07, -4e-06, 73.25), (1.072, -4.95, 76.22), (-8.157, 4.95, 73.76), (1.072, 4.95, 76.22), (-3.542, 7.0, 74.99), (2.983, -3e-06, 76.73), (-4.95, -4.95, 62.0), (4.95, -4.95, 62.0), (7.0, -3e-06, 62.0), (0.0, 7.0, 62.0), (4.95, 4.95, 62.0), (3.361, -8.485, 81.85), (-13.03, -8.485, 77.46), (6.756, -4e-06, 82.76), (-16.43, -4e-06, 76.55), (-4.835, -12.0, 79.65), (-7.165, -4e-06, 88.35), (-13.03, 8.485, 77.46), (-4.835, 12.0, 79.65), (3.361, 8.485, 81.85)], [], [(0, 1, 2), (1, 3, 2), (4, 2, 3), (4, 5, 2), (3, 1, 6), (3, 6, 4), (4, 6, 7), (7, 6, 8), (7, 8, 9), (8, 6, 10), (7, 11, 12), (7, 9, 11), (7, 12, 4), (12, 5, 4), (13, 14, 15), (14, 0, 15), (0, 2, 15), (2, 12, 15), (2, 5, 12), (12, 11, 15), (0, 14, 1), (1, 14, 6), (10, 6, 14), (11, 9, 15), (15, 9, 8), (8, 10, 15), (15, 10, 13), (13, 10, 14), (16, 17, 18), (17, 19, 18), (19, 20, 18), (19, 21, 20), (21, 22, 20), (22, 21, 15), (21, 11, 15), (21, 23, 12), (21, 12, 11), (19, 23, 21), (15, 13, 22), (22, 13, 20), (20, 13, 18), (18, 13, 14), (24, 17, 16), (24, 2, 17), (16, 18, 24), (24, 18, 14), (14, 13, 24), (24, 13, 15), (24, 15, 2), (2, 15, 25), (25, 15, 12), (26, 27, 28), (25, 19, 2), (19, 17, 2), (25, 26, 19), (26, 23, 19), (29, 30, 31), (30, 32, 31), (30, 29, 33), (32, 30, 34), (30, 33, 34), (35, 32, 34), (32, 35, 36), (34, 36, 35), (31, 34, 29), (34, 33, 29), (37, 34, 31), (37, 31, 36), (37, 36, 34), (31, 32, 36)])
me_chimney005_physics.polygons.foreach_set('use_smooth', [True] * 70)
_uv = me_chimney005_physics.uv_layers.new(name='UVMap')
_uv.uv.foreach_set('vector', [0.0, 0.0, 0.0, 0.0, 0.0, 0.0, 0.0, 0.0, 0.0, 0.0, 0.0, 0.0, 0.0, 0.0, 0.0, 0.0, 0.0, 0.0, 0.0, 0.0, 0.0, 0.0, 0.0, 0.0, 0.0, 0.0, 0.0, 0.0, 0.0, 0.0, 0.0, 0.0, 0.0, 0.0, 0.0, 0.0, 0.0, 0.0, 0.0, 0.0, 0.0, 0.0, 0.0, 0.0, 0.0, 0.0, 0.0, 0.0, 0.0, 0.0, 0.0, 0.0, 0.0, 0.0, 0.0, 0.0, 0.0, 0.0, 0.0, 0.0, 0.0, 0.0, 0.0, 0.0, 0.0, 0.0, 0.0, 0.0, 0.0, 0.0, 0.0, 0.0, 0.0, 0.0, 0.0, 0.0, 0.0, 0.0, 0.0, 0.0, 0.0, 0.0, 0.0, 0.0, 0.0, 0.0, 0.0, 0.0, 0.0, 0.0, 0.0, 0.0, 0.0, 0.0, 0.0, 0.0, 0.0, 0.0, 0.0, 0.0, 0.0, 0.0, 0.0, 0.0, 0.0, 0.0, 0.0, 0.0, 0.0, 0.0, 0.0, 0.0, 0.0, 0.0, 0.0, 0.0, 0.0, 0.0, 0.0, 0.0, 0.0, 0.0, 0.0, 0.0, 0.0, 0.0, 0.0, 0.0, 0.0, 0.0, 0.0, 0.0, 0.0, 0.0, 0.0, 0.0, 0.0, 0.0, 0.0, 0.0, 0.0, 0.0, 0.0, 0.0, 0.0, 0.0, 0.0, 0.0, 0.0, 0.0, 0.0, 0.0, 0.0, 0.0, 0.0, 0.0, 0.0, 0.0, 0.0, 0.0, 0.0, 0.0, 0.0, 0.0, 0.0, 0.0, 0.0, 0.0, 0.0, 0.0, 0.0, 0.0, 0.0, 0.0, 0.0, 0.0, 0.0, 0.0, 0.0, 0.0, 0.0, 0.0, 0.0, 0.0, 0.0, 0.0, 0.0, 0.0, 0.0, 0.0, 0.0, 0.0, 0.0, 0.0, 0.0, 0.0, 0.0, 0.0, 0.0, 0.0, 0.0, 0.0, 0.0, 0.0, 0.0, 0.0, 0.0, 0.0, 0.0, 0.0, 0.0, 0.0, 0.0, 0.0, 0.0, 0.0, 0.0, 0.0, 0.0, 0.0, 0.0, 0.0, 0.0, 0.0, 0.0, 0.0, 0.0, 0.0, 0.0, 0.0, 0.0, 0.0, 0.0, 0.0, 0.0, 0.0, 0.0, 0.0, 0.0, 0.0, 0.0, 0.0, 0.0, 0.0, 0.0, 0.0, 0.0, 0.0, 0.0, 0.0, 0.0, 0.0, 0.0, 0.0, 0.0, 0.0, 0.0, 0.0, 0.0, 0.0, 0.0, 0.0, 0.0, 0.0, 0.0, 0.0, 0.0, 0.0, 0.0, 0.0, 0.0, 0.0, 0.0, 0.0, 0.0, 0.0, 0.0, 0.0, 0.0, 0.0, 0.0, 0.0, 0.0, 0.0, 0.0, 0.0, 0.0, 0.0, 0.0, 0.0, 0.0, 0.0, 0.0, 0.0, 0.0, 0.0, 0.0, 0.0, 0.0, 0.0, 0.0, 0.0, 0.0, 0.0, 0.0, 0.0, 0.0, 0.0, 0.0, 0.0, 0.0, 0.0, 0.0, 0.0, 0.0, 0.0, 0.0, 0.0, 0.0, 0.0, 0.0, 0.0, 0.0, 0.0, 0.0, 0.0, 0.0, 0.0, 0.0, 0.0, 0.0, 0.0, 0.0, 0.0, 0.0, 0.0, 0.0, 0.0, 0.0, 0.0, 0.0, 0.0, 0.0, 0.0, 0.0, 0.0, 0.0, 0.0, 0.0, 0.0, 0.0, 0.0, 0.0, 0.0, 0.0, 0.0, 0.0, 0.0, 0.0, 0.0, 0.0, 0.0, 0.0, 0.0, 0.0, 0.0, 0.0, 0.0, 0.0, 0.0, 0.0, 0.0, 0.0, 0.0, 0.0, 0.0, 0.0, 0.0, 0.0, 0.0, 0.0, 0.0, 0.0, 0.0, 0.0, 0.0, 0.0, 0.0, 0.0, 0.0, 0.0, 0.0, 0.0, 0.0, 0.0, 0.0, 0.0, 0.0, 0.0, 0.0, 0.0, 0.0, 0.0, 0.0, 0.0, 0.0, 0.0, 0.0, 0.0, 0.0, 0.0, 0.0, 0.0, 0.0, 0.0, 0.0, 0.0, 0.0, 0.0, 0.0])
me_chimney005_physics.materials.append(mat_phy)
me_chimney005_physics.use_remesh_fix_poles = True
me_chimney005_physics.use_remesh_preserve_attributes = False
me_chimney005_physics.use_mirror_vertex_groups = False
me_chimney005_physics.update()
me_chimney005_physics.normals_split_custom_set([tuple(v) for v in zip(*[iter([0.6943, -0.1893, -0.6943, 0.707, 0.0165, -0.707, 0.9885, -0.1511, -5.945e-05, 0.707, 0.0165, -0.707, 0.9937, 0.1122, 5.722e-05, 0.9885, -0.1511, -5.945e-05, 0.7038, 0.09587, 0.7039, 0.9885, -0.1511, -5.945e-05, 0.9937, 0.1122, 5.722e-05, 0.7038, 0.09587, 0.7039, 0.7068, -0.03307, 0.7067, 0.9885, -0.1511, -5.945e-05, 0.9937, 0.1122, 5.722e-05, 0.707, 0.0165, -0.707, 3.788e-05, 0.386, -0.9225, 0.9937, 0.1122, 5.722e-05, 3.788e-05, 0.386, -0.9225, 0.7038, 0.09587, 0.7039, 0.7038, 0.09587, 0.7039, 3.788e-05, 0.386, -0.9225, -0.1341, 0.1978, 0.971, -0.1341, 0.1978, 0.971, 3.788e-05, 0.386, -0.9225, -0.9754, 0.2203, 1.77e-05, -0.1341, 0.1978, 0.971, -0.9754, 0.2203, 1.77e-05, -0.797, 0.02187, 0.6036, -0.9754, 0.2203, 1.77e-05, 3.788e-05, 0.386, -0.9225, -0.707, 0.01655, -0.707, -0.1341, 0.1978, 0.971, -0.6036, -0.02185, 0.797, 0.1353, -0.1475, 0.9798, -0.1341, 0.1978, 0.971, -0.797, 0.02187, 0.6036, -0.6036, -0.02185, 0.797, -0.1341, 0.1978, 0.971, 0.1353, -0.1475, 0.9798, 0.7038, 0.09587, 0.7039, 0.1353, -0.1475, 0.9798, 0.7068, -0.03307, 0.7067, 0.7038, 0.09587, 0.7039, -0.7068, -0.03306, -0.7067, 1.729e-05, -0.05636, -0.9984, -0.9788, -0.2049, -4.371e-08, 1.729e-05, -0.05636, -0.9984, 0.6943, -0.1893, -0.6943, -0.9788, -0.2049, -4.371e-08, 0.6943, -0.1893, -0.6943, 0.9885, -0.1511, -5.945e-05, -0.9788, -0.2049, -4.371e-08, 0.9885, -0.1511, -5.945e-05, 0.1353, -0.1475, 0.9798, -0.9788, -0.2049, -4.371e-08, 0.9885, -0.1511, -5.945e-05, 0.7068, -0.03307, 0.7067, 0.1353, -0.1475, 0.9798, 0.1353, -0.1475, 0.9798, -0.6036, -0.02183, 0.797, -0.9788, -0.2049, 1.701e-06, 0.6943, -0.1893, -0.6943, 1.729e-05, -0.05636, -0.9984, 0.707, 0.0165, -0.707, 0.707, 0.0165, -0.707, 1.729e-05, -0.05636, -0.9984, 3.788e-05, 0.386, -0.9225, -0.707, 0.01655, -0.707, 3.788e-05, 0.386, -0.9225, 1.729e-05, -0.05636, -0.9984, -0.6036, -0.02185, 0.797, -0.797, 0.02187, 0.6036, -0.9788, -0.2048, 0.0003751, -0.9788, -0.2048, 0.0003751, -0.797, 0.02187, 0.6036, -0.9754, 0.2203, 1.77e-05, -0.9754, 0.2203, 1.77e-05, -0.707, 0.01655, -0.707, -0.9788, -0.2048, 0.0003751, -0.9788, -0.2048, 0.0003751, -0.707, 0.01655, -0.707, -0.7067, -0.03305, -0.7067, -0.7067, -0.03305, -0.7067, -0.707, 0.01655, -0.707, 1.729e-05, -0.05636, -0.9984, 0.6855, 0.02942, -0.7275, 0.9344, -0.2902, -0.2068, -4.56e-06, -0.2479, -0.9688, 0.9344, -0.2902, -0.2068, 0.5323, -0.754, 0.3848, -4.56e-06, -0.2479, -0.9688, 0.5323, -0.754, 0.3848, -0.3811, -0.7058, -0.5971, -4.56e-06, -0.2479, -0.9688, 0.5323, -0.754, 0.3848, -0.6185, -0.5849, 0.5247, -0.3811, -0.7058, -0.5971, -0.6185, -0.5849, 0.5247, -0.9859, -0.06513, -0.154, -0.3811, -0.7058, -0.5971, -0.9859, -0.06513, -0.154, -0.6185, -0.5849, 0.5247, -0.6217, 0.7779, 0.09109, -0.6185, -0.5849, 0.5247, -0.7063, -0.04858, 0.7063, -0.6217, 0.7779, 0.09109, -0.6185, -0.5849, 0.5247, -4.156e-05, -0.3848, 0.923, -1.49e-05, -0.03087, 0.9995, -0.6185, -0.5849, 0.5247, -1.49e-05, -0.03087, 0.9995, -0.7063, -0.04858, 0.7063, 0.5323, -0.754, 0.3848, -4.156e-05, -0.3848, 0.923, -0.6185, -0.5849, 0.5247, -0.6217, 0.7779, 0.09109, -0.6462, 0.435, -0.627, -0.9859, -0.06513, -0.154, -0.9859, -0.06513, -0.154, -0.6462, 0.435, -0.627, -0.3811, -0.7058, -0.5971, -0.3811, -0.7058, -0.5971, -0.6462, 0.435, -0.627, -4.56e-06, -0.2479, -0.9688, -4.56e-06, -0.2479, -0.9688, -0.6462, 0.435, -0.627, 7.749e-07, 0.4142, -0.9102, 0.567, 0.6131, -0.5501, 0.9344, -0.2902, -0.2068, 0.6855, 0.02942, -0.7275, 0.567, 0.6131, -0.5501, 0.8297, 0.5448, 0.1215, 0.9344, -0.2902, -0.2068, 0.6855, 0.02942, -0.7275, -4.56e-06, -0.2479, -0.9688, 0.567, 0.6131, -0.5501, 0.567, 0.6131, -0.5501, -4.56e-06, -0.2479, -0.9688, 7.749e-07, 0.4142, -0.9102, 7.749e-07, 0.4142, -0.9102, -0.6463, 0.4349, -0.627, 0.567, 0.6131, -0.5501, 0.567, 0.6131, -0.5501, -0.6463, 0.4349, -0.627, -0.6217, 0.7779, 0.09105, 0.567, 0.6131, -0.5501, -0.6217, 0.7779, 0.09105, 0.8297, 0.5448, 0.1215, 0.8297, 0.5448, 0.1215, -0.6218, 0.7779, 0.09105, 0.5935, 0.5435, 0.5935, 0.5935, 0.5435, 0.5935, -0.6218, 0.7779, 0.09105, 1.862e-06, -0.03082, 0.9995, 2.258e-06, -0.03082, 0.9995, -0.6217, 0.7779, 0.09105, -0.7063, -0.04864, 0.7063, 0.5935, 0.5435, 0.5935, 0.5323, -0.754, 0.3848, 0.8297, 0.5448, 0.1215, 0.5323, -0.754, 0.3848, 0.9344, -0.2902, -0.2068, 0.8297, 0.5448, 0.1215, 0.5935, 0.5435, 0.5935, 3.951e-06, -0.03084, 0.9995, 0.5323, -0.754, 0.3848, 3.951e-06, -0.03084, 0.9995, -4.156e-05, -0.3848, 0.923, 0.5323, -0.754, 0.3848, 0.7071, -0.1831, 0.683, 0.4243, 0.8825, -0.2027, 1.586e-05, 0.8457, 0.5337, 0.4243, 0.8825, -0.2027, 4.8e-05, 0.9884, -0.1515, 1.586e-05, 0.8457, 0.5337, 0.4243, 0.8825, -0.2027, 0.7071, -0.1831, 0.683, 0.7276, -0.6626, -0.1776, 4.8e-05, 0.9884, -0.1515, 0.4243, 0.8825, -0.2027, 6.177e-05, -0.9659, -0.2588, 0.4243, 0.8825, -0.2027, 0.7276, -0.6626, -0.1776, 6.177e-05, -0.9659, -0.2588, -0.5145, -0.5295, -0.6745, 4.8e-05, 0.9884, -0.1515, 6.177e-05, -0.9659, -0.2588, 4.8e-05, 0.9884, -0.1515, -0.5145, -0.5295, -0.6745, -0.6, 0.7727, 0.207, 6.177e-05, -0.9659, -0.2588, -0.6, 0.7727, 0.207, -0.5145, -0.5295, -0.6745, 1.586e-05, 0.8457, 0.5337, 6.177e-05, -0.9659, -0.2588, 0.7071, -0.1831, 0.683, 6.177e-05, -0.9659, -0.2588, 0.7276, -0.6626, -0.1776, 0.7071, -0.1831, 0.683, -0.5145, -0.7958, 0.3194, 6.177e-05, -0.9659, -0.2588, 1.586e-05, 0.8457, 0.5337, -0.5145, -0.7958, 0.3194, 1.586e-05, 0.8457, 0.5337, -0.6, 0.7727, 0.207, -0.5145, -0.7958, 0.3194, -0.6, 0.7727, 0.207, 6.177e-05, -0.9659, -0.2588, 1.586e-05, 0.8457, 0.5337, 4.8e-05, 0.9884, -0.1515, -0.6, 0.7727, 0.207])] * 3)])
arm_chimney005_qc_skeleton = bpy.data.armatures.new('chimney005.qc_skeleton')  # bones are not reproduced

# ---- objects
ob_chimney005_qc_skeleton = bpy.data.objects.new('chimney005.qc_skeleton', arm_chimney005_qc_skeleton)
ob_chimney005_reference = bpy.data.objects.new('Chimney005_reference', me_chimney005_reference)
ob_chimney005_physics = bpy.data.objects.new('chimney005_physics', me_chimney005_physics)

# ---- transforms, parenting, visibility, modifiers, constraints
ob_chimney005_qc_skeleton.location = (0.0, 0.0, 0.0)
ob_chimney005_qc_skeleton.show_in_front = True
ob_chimney005_qc_skeleton.lineart.crease_threshold = 0.0
ob_chimney005_reference.parent = ob_chimney005_qc_skeleton
ob_chimney005_reference.location = (0.0, 0.0, 0.0)
ob_chimney005_reference.lineart.crease_threshold = 0.0
_vg = ob_chimney005_reference.vertex_groups.new(name='static_prop')
_vg.add([0, 1, 2, 3, 4, 5, 6, 7, 8, 9, 10, 11, 12, 13, 14, 15, 16, 17, 18, 19, 20, 21, 22, 23, 24, 25, 26, 27, 28, 29, 30, 31, 32, 33, 34, 35, 36, 37, 38, 39, 40, 41, 42, 43, 44, 45, 46, 47, 48, 49, 50, 51, 52, 53, 54, 55, 56, 57, 58, 59, 60, 61, 62, 63, 64, 65, 66, 67, 68, 69, 70, 71, 72, 73, 74, 75, 76, 77, 78, 79, 80, 81, 82, 83, 84, 85, 86, 87, 88, 89, 90, 91, 92, 93, 94, 95, 96, 97, 98, 99, 100, 101, 102, 103, 104, 105, 106, 107, 108, 109, 110, 111, 112, 113, 114, 115, 116, 117, 118, 119, 120, 121, 122, 123, 124, 125, 126, 127, 128, 129, 130, 131, 132, 133, 134, 135, 136, 137, 138, 139, 140, 141, 142, 143, 144, 145, 146, 147, 148, 149, 150, 151, 152, 153, 154, 155, 156, 157, 158, 159, 160, 161, 162, 163, 164, 165, 166, 167, 168, 169, 170, 171, 172, 173, 174, 175, 176, 177, 178, 179, 180, 181, 182, 183, 184, 185, 186, 187, 188, 189, 190, 191, 192, 193, 194, 195, 196, 197, 198, 199, 200, 201, 202, 203, 204, 205, 206], 1.0, 'REPLACE')
_m = ob_chimney005_reference.modifiers.new('Armature', 'ARMATURE')
_m.object = ob_chimney005_qc_skeleton
ob_chimney005_physics.parent = ob_chimney005_qc_skeleton
ob_chimney005_physics.location = (0.0, 0.0, 0.0)
ob_chimney005_physics.display_type = 'SOLID'
ob_chimney005_physics.show_wire = True
ob_chimney005_physics.lineart.crease_threshold = 0.0
_vg = ob_chimney005_physics.vertex_groups.new(name='static_prop')
_vg.add([0, 1, 2, 3, 4, 5, 6, 7, 8, 9, 10, 11, 12, 13, 14, 15, 16, 17, 18, 19, 20, 21, 22, 23, 24, 25, 26, 27, 28, 29, 30, 31, 32, 33, 34, 35, 36, 37], 1.0, 'REPLACE')
_m = ob_chimney005_physics.modifiers.new('Armature', 'ARMATURE')
_m.object = ob_chimney005_qc_skeleton

# ---- collection membership
scene.collection.objects.link(ob_chimney005_qc_skeleton)
scene.collection.objects.link(ob_chimney005_reference)
scene.collection.objects.link(ob_chimney005_physics)
col_chimney005.objects.link(ob_chimney005_qc_skeleton)
col_chimney005.objects.link(ob_chimney005_reference)
col_chimney005.objects.link(ob_chimney005_physics)

# ---- scene / render settings (as saved in the file)
scene.frame_start = 1; scene.frame_end = 250; scene.frame_set(0)
scene.render.engine = 'BLENDER_EEVEE_NEXT'
scene.cycles.use_denoising = False
scene.cycles.samples = 128
scene.cycles.sampling_pattern = 'TABULATED_SOBOL'
scene.cycles.use_adaptive_sampling = False
scene.cycles.use_light_tree = False
scene.view_settings.view_transform = 'Filmic'
bpy.context.view_layer.update()

# ---- added for rendering (the .blend has no active camera and no usable light): camera, sun + grey world if the file has none
cam_auto = bpy.data.cameras.new('AutoCamera')
cam_auto.lens = 50.0
cam_auto.sensor_width = 36.0
cam_auto.clip_end = 1536.91
ob_auto_camera = bpy.data.objects.new('AutoCamera', cam_auto)
scene.collection.objects.link(ob_auto_camera)
ob_auto_camera.location = (82.9288, -105.088, 114.232)
ob_auto_camera.rotation_euler = (1.09748, -7.21219e-08, 0.694738)
scene.camera = ob_auto_camera
light_auto_sun = bpy.data.lights.new('AutoSun', 'SUN')
light_auto_sun.energy = 3.0
light_auto_sun.angle = 0.0523599
ob_auto_sun = bpy.data.objects.new('AutoSun', light_auto_sun)
scene.collection.objects.link(ob_auto_sun)
ob_auto_sun.rotation_euler = (0.872665, 0.174533, 0.523599)
if scene.world is None:
    world_auto = bpy.data.worlds.new('AutoWorld')
    world_auto.color = (0.3, 0.3, 0.3)
    scene.world = world_auto
bpy.context.view_layer.update()
